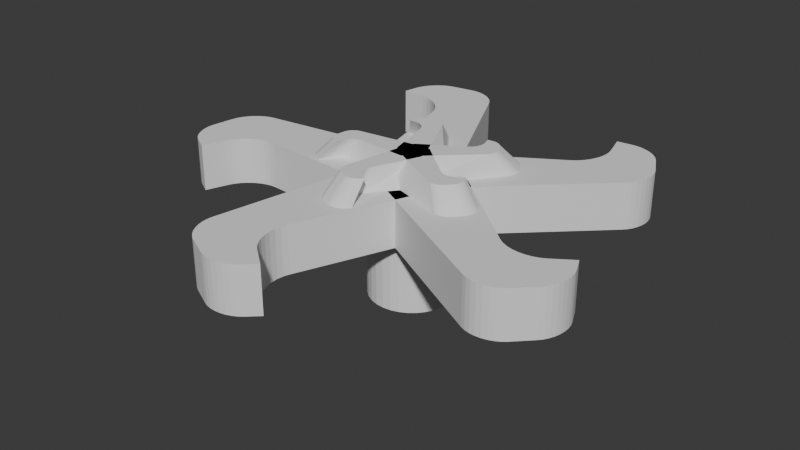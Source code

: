# Source: obstaculoRotativo5.blend  (saved by Blender 4.4.32; exported with 4.5.12 LTS)
import bpy
from mathutils import Matrix  # noqa: F401  (used for matrix-valued properties, if any)

bpy.ops.wm.read_factory_settings(use_empty=True)
scene = bpy.context.scene
scene.name = 'Scene'

# ---- collections
col_collection = bpy.data.collections.new('Collection'); scene.collection.children.link(col_collection)

# ---- world
world_world = bpy.data.worlds.new('World'); scene.world = world_world
world_world.use_nodes = True; world_world.node_tree.nodes.clear()
_N = world_world.node_tree.nodes; _L = world_world.node_tree.links
n0 = _N.new('ShaderNodeOutputWorld'); n0.name = 'World Output'; n0.location = (300, 300)
n1 = _N.new('ShaderNodeBackground'); n1.name = 'Background'; n1.location = (10, 300)
n1.inputs[0].default_value = (0.05088, 0.05088, 0.05088, 1.0)
_L.new(n1.outputs[0], n0.inputs[0])
n0.is_active_output = True
world_world.color = (0.05088, 0.05088, 0.05088)
world_world.sun_shadow_jitter_overblur = 0.0

# ---- meshes
me_cylinder_001 = bpy.data.meshes.new('Cylinder.001')
me_cylinder_001.from_pydata([(0.0, 1.0, -1.0), (0.0, 1.0, 1.0), (0.1951, 0.9808, -1.0), (0.1951, 0.9808, 1.0), (0.3827, 0.9239, -1.0), (0.3827, 0.9239, 1.0), (0.5556, 0.8315, -1.0), (0.5556, 0.8315, 1.0), (0.7071, 0.7071, -1.0), (0.7071, 0.7071, 1.0), (0.8315, 0.5556, -1.0), (0.8315, 0.5556, 1.0), (0.9239, 0.3827, -1.0), (0.9239, 0.3827, 1.0), (0.9808, 0.1951, -1.0), (0.9808, 0.1951, 1.0), (1.0, 0.0, -1.0), (1.0, 0.0, 1.0), (0.9808, -0.1951, -1.0), (0.9808, -0.1951, 1.0), (0.9239, -0.3827, -1.0), (0.9239, -0.3827, 1.0), (0.8315, -0.5556, -1.0), (0.8315, -0.5556, 1.0), (0.7071, -0.7071, -1.0), (0.7071, -0.7071, 1.0), (0.5556, -0.8315, -1.0), (0.5556, -0.8315, 1.0), (0.3827, -0.9239, -1.0), (0.3827, -0.9239, 1.0), (0.1951, -0.9808, -1.0), (0.1951, -0.9808, 1.0), (0.0, -1.0, -1.0), (0.0, -1.0, 1.0), (-0.1951, -0.9808, -1.0), (-0.1951, -0.9808, 1.0), (-0.3827, -0.9239, -1.0), (-0.3827, -0.9239, 1.0), (-0.5556, -0.8315, -1.0), (-0.5556, -0.8315, 1.0), (-0.7071, -0.7071, -1.0), (-0.7071, -0.7071, 1.0), (-0.8315, -0.5556, -1.0), (-0.8315, -0.5556, 1.0), (-0.9239, -0.3827, -1.0), (-0.9239, -0.3827, 1.0), (-0.9808, -0.1951, -1.0), (-0.9808, -0.1951, 1.0), (-1.0, 0.0, -1.0), (-1.0, 0.0, 1.0), (-0.9808, 0.1951, -1.0), (-0.9808, 0.1951, 1.0), (-0.9239, 0.3827, -1.0), (-0.9239, 0.3827, 1.0), (-0.8315, 0.5556, -1.0), (-0.8315, 0.5556, 1.0), (-0.7071, 0.7071, -1.0), (-0.7071, 0.7071, 1.0), (-0.5556, 0.8315, -1.0), (-0.5556, 0.8315, 1.0), (-0.3827, 0.9239, -1.0), (-0.3827, 0.9239, 1.0), (-0.1951, 0.9808, -1.0), (-0.1951, 0.9808, 1.0), (-1.001, -0.3254, 0.8013), (0.8167, 0.2654, 0.8013), (-3.223, 3.679, 0.8013), (-1.001, -0.3254, 1.898), (0.8167, 0.2654, 1.898), (-3.223, 3.679, 1.898), (-1.973, 4.766, 0.8013), (-1.123, 4.325, 0.8013), (-1.641, 4.325, 0.8013), (-1.853, 4.775, 0.8013), (-1.727, 4.763, 0.8013), (-1.601, 4.73, 0.8013), (-1.479, 4.678, 0.8013), (-1.367, 4.609, 0.8013), (-1.267, 4.525, 0.8013), (-1.185, 4.429, 0.8013), (-1.123, 4.325, 1.898), (-1.973, 4.766, 1.898), (-1.641, 4.325, 1.898), (-1.185, 4.429, 1.898), (-1.267, 4.525, 1.898), (-1.367, 4.609, 1.898), (-1.479, 4.678, 1.898), (-1.601, 4.73, 1.898), (-1.727, 4.763, 1.898), (-1.853, 4.775, 1.898), (-3.154, 4.031, 0.8013), (-2.491, 4.678, 0.8013), (-3.122, 4.141, 0.8013), (-3.07, 4.25, 0.8013), (-3.0, 4.354, 0.8013), (-2.915, 4.449, 0.8013), (-2.817, 4.532, 0.8013), (-2.711, 4.6, 0.8013), (-2.601, 4.649, 0.8013), (-2.491, 4.678, 1.898), (-3.154, 4.031, 1.898), (-2.601, 4.649, 1.898), (-2.711, 4.6, 1.898), (-2.817, 4.532, 1.898), (-2.915, 4.449, 1.898), (-3.0, 4.354, 1.898), (-3.07, 4.25, 1.898), (-3.122, 4.141, 1.898), (-1.809, 2.966, 0.8013), (-2.659, 3.658, 0.8013), (-1.676, 4.252, 0.8013), (-1.854, 3.096, 0.8013), (-1.924, 3.223, 0.8013), (-2.016, 3.341, 0.8013), (-2.126, 3.445, 0.8013), (-2.25, 3.532, 0.8013), (-2.384, 3.598, 0.8013), (-2.522, 3.641, 0.8013), (-2.659, 3.658, 1.898), (-1.809, 2.966, 1.898), (-1.676, 4.252, 1.898), (-2.522, 3.641, 1.898), (-2.384, 3.598, 1.898), (-2.25, 3.532, 1.898), (-2.126, 3.445, 1.898), (-2.016, 3.341, 1.898), (-1.924, 3.223, 1.898), (-1.854, 3.096, 1.898), (0.0, -1.053, 0.8013), (-2.98e-08, 0.8587, 0.8013), (-4.495, -1.928, 0.8013), (0.0, -1.053, 1.898), (-2.98e-08, 0.8587, 1.898), (-4.495, -1.928, 1.898), (-5.142, -0.4038, 0.8013), (-4.461, 0.2682, 0.8013), (-4.621, -0.224, 0.8013), (-5.114, -0.2865, 0.8013), (-5.064, -0.1707, 0.8013), (-4.994, -0.06089, 0.8013), (-4.906, 0.0388, 0.8013), (-4.806, 0.1245, 0.8013), (-4.695, 0.193, 0.8013), (-4.578, 0.2415, 0.8013), (-4.461, 0.2682, 1.898), (-5.142, -0.4038, 1.898), (-4.621, -0.224, 1.898), (-4.578, 0.2415, 1.898), (-4.695, 0.193, 1.898), (-4.806, 0.1245, 1.898), (-4.906, 0.0388, 1.898), (-4.994, -0.06089, 1.898), (-5.064, -0.1707, 1.898), (-5.114, -0.2865, 1.898), (-4.808, -1.754, 0.8013), (-5.218, -0.9231, 0.8013), (-4.903, -1.69, 0.8013), (-4.99, -1.607, 0.8013), (-5.068, -1.508, 0.8013), (-5.132, -1.397, 0.8013), (-5.181, -1.279, 0.8013), (-5.212, -1.157, 0.8013), (-5.225, -1.037, 0.8013), (-5.218, -0.9231, 1.898), (-4.808, -1.754, 1.898), (-5.225, -1.037, 1.898), (-5.212, -1.157, 1.898), (-5.181, -1.279, 1.898), (-5.132, -1.397, 1.898), (-5.068, -1.508, 1.898), (-4.99, -1.607, 1.898), (-4.903, -1.69, 1.898), (-3.38, -0.8041, 0.8013), (-4.301, -1.398, 0.8013), (-4.562, -0.2802, 0.8013), (-3.518, -0.8066, 0.8013), (-3.66, -0.8338, 0.8013), (-3.8, -0.8847, 0.8013), (-3.933, -0.9572, 0.8013), (-4.054, -1.049, 0.8013), (-4.158, -1.155, 0.8013), (-4.242, -1.273, 0.8013), (-4.301, -1.398, 1.898), (-3.38, -0.8041, 1.898), (-4.562, -0.2802, 1.898), (-4.242, -1.273, 1.898), (-4.158, -1.155, 1.898), (-4.054, -1.049, 1.898), (-3.933, -0.9572, 1.898), (-3.8, -0.8847, 1.898), (-3.66, -0.8338, 1.898), (-3.518, -0.8066, 1.898), (1.001, -0.3254, 0.8013), (-0.8167, 0.2654, 0.8013), (0.4448, -4.871, 0.8013), (1.001, -0.3254, 1.898), (-0.8167, 0.2654, 1.898), (0.4448, -4.871, 1.898), (-1.205, -5.015, 0.8013), (-1.634, -4.159, 0.8013), (-1.215, -4.464, 0.8013), (-1.308, -4.952, 0.8013), (-1.402, -4.869, 0.8013), (-1.485, -4.768, 0.8013), (-1.553, -4.654, 0.8013), (-1.603, -4.532, 0.8013), (-1.634, -4.405, 0.8013), (-1.644, -4.28, 0.8013), (-1.634, -4.159, 1.898), (-1.205, -5.015, 1.898), (-1.215, -4.464, 1.898), (-1.644, -4.28, 1.898), (-1.634, -4.405, 1.898), (-1.603, -4.532, 1.898), (-1.553, -4.654, 1.898), (-1.485, -4.768, 1.898), (-1.402, -4.869, 1.898), (-1.308, -4.952, 1.898), (0.1822, -5.115, 0.8013), (-0.7346, -5.248, 0.8013), (0.09206, -5.185, 0.8013), (-0.01402, -5.243, 0.8013), (-0.1319, -5.286, 0.8013), (-0.2572, -5.313, 0.8013), (-0.3849, -5.323, 0.8013), (-0.5102, -5.315, 0.8013), (-0.6283, -5.29, 0.8013), (-0.7346, -5.248, 1.898), (0.1822, -5.115, 1.898), (-0.6283, -5.29, 1.898), (-0.5102, -5.315, 1.898), (-0.3849, -5.323, 1.898), (-0.2572, -5.313, 1.898), (-0.1319, -5.286, 1.898), (-0.01402, -5.243, 1.898), (0.09206, -5.185, 1.898), (-0.2797, -3.463, 0.8013), (0.0007269, -4.522, 0.8013), (-1.143, -4.425, 0.8013), (-0.3199, -3.595, 0.8013), (-0.3379, -3.738, 0.8013), (-0.3329, -3.887, 0.8013), (-0.3051, -4.036, 0.8013), (-0.2555, -4.18, 0.8013), (-0.1861, -4.312, 0.8013), (-0.09963, -4.428, 0.8013), (0.0007269, -4.522, 1.898), (-0.2797, -3.463, 1.898), (-1.143, -4.425, 1.898), (-0.09963, -4.428, 1.898), (-0.1861, -4.312, 1.898), (-0.2555, -4.18, 1.898), (-0.3051, -4.036, 1.898), (-0.3329, -3.887, 1.898), (-0.3379, -3.738, 1.898), (-0.3199, -3.595, 1.898), (0.6189, 0.8519, 0.8013), (-0.5048, -0.6947, 0.8013), (4.77, -1.082, 0.8013), (0.6189, 0.8519, 1.898), (-0.5048, -0.6947, 1.898), (4.77, -1.082, 1.898), (4.397, -2.696, 0.8013), (3.451, -2.839, 0.8013), (3.87, -2.535, 0.8013), (4.306, -2.774, 0.8013), (4.197, -2.838, 0.8013), (4.076, -2.886, 0.8013), (3.947, -2.915, 0.8013), (3.815, -2.925, 0.8013), (3.685, -2.916, 0.8013), (3.562, -2.886, 0.8013), (3.451, -2.839, 1.898), (4.397, -2.696, 1.898), (3.87, -2.535, 1.898), (3.562, -2.886, 1.898), (3.685, -2.916, 1.898), (3.815, -2.925, 1.898), (3.947, -2.915, 1.898), (4.076, -2.886, 1.898), (4.197, -2.838, 1.898), (4.306, -2.774, 1.898), (4.921, -1.407, 0.8013), (4.764, -2.32, 0.8013), (4.96, -1.515, 0.8013), (4.982, -1.633, 0.8013), (4.986, -1.759, 0.8013), (4.973, -1.886, 0.8013), (4.943, -2.011, 0.8013), (4.897, -2.128, 0.8013), (4.837, -2.232, 0.8013), (4.764, -2.32, 1.898), (4.921, -1.407, 1.898), (4.837, -2.232, 1.898), (4.897, -2.128, 1.898), (4.943, -2.011, 1.898), (4.973, -1.886, 1.898), (4.986, -1.759, 1.898), (4.982, -1.633, 1.898), (4.96, -1.515, 1.898), (3.207, -1.336, 0.8013), (4.301, -1.397, 0.8013), (3.855, -2.455, 0.8013), (3.32, -1.415, 0.8013), (3.451, -1.477, 0.8013), (3.594, -1.518, 0.8013), (3.745, -1.537, 0.8013), (3.896, -1.535, 0.8013), (4.043, -1.509, 0.8013), (4.18, -1.463, 0.8013), (4.301, -1.397, 1.898), (3.207, -1.336, 1.898), (3.855, -2.455, 1.898), (4.18, -1.463, 1.898), (4.043, -1.509, 1.898), (3.896, -1.535, 1.898), (3.745, -1.537, 1.898), (3.594, -1.518, 1.898), (3.451, -1.477, 1.898), (3.32, -1.415, 1.898), (-0.6189, 0.8519, 0.8013), (0.5048, -0.6947, 0.8013), (2.503, 4.202, 0.8013), (-0.6189, 0.8519, 1.898), (0.5048, -0.6947, 1.898), (2.503, 4.202, 1.898), (3.923, 3.349, 0.8013), (3.766, 2.405, 0.8013), (3.607, 2.897, 0.8013), (3.969, 3.238, 0.8013), (3.996, 3.114, 0.8013), (4.004, 2.984, 0.8013), (3.992, 2.853, 0.8013), (3.961, 2.724, 0.8013), (3.912, 2.603, 0.8013), (3.846, 2.496, 0.8013), (3.766, 2.405, 1.898), (3.923, 3.349, 1.898), (3.607, 2.897, 1.898), (3.846, 2.496, 1.898), (3.912, 2.603, 1.898), (3.961, 2.724, 1.898), (3.992, 2.853, 1.898), (4.004, 2.984, 1.898), (3.996, 3.114, 1.898), (3.969, 3.238, 1.898), (2.859, 4.245, 0.8013), (3.679, 3.814, 0.8013), (2.973, 4.249, 0.8013), (3.093, 4.233, 0.8013), (3.214, 4.199, 0.8013), (3.331, 4.147, 0.8013), (3.44, 4.08, 0.8013), (3.537, 4.0, 0.8013), (3.617, 3.91, 0.8013), (3.679, 3.814, 1.898), (2.859, 4.245, 1.898), (3.617, 3.91, 1.898), (3.537, 4.0, 1.898), (3.44, 4.08, 1.898), (3.331, 4.147, 1.898), (3.214, 4.199, 1.898), (3.093, 4.233, 1.898), (2.973, 4.249, 1.898), (2.262, 2.637, 0.8013), (2.658, 3.659, 0.8013), (3.526, 2.908, 0.8013), (2.372, 2.72, 0.8013), (2.471, 2.826, 0.8013), (2.554, 2.949, 0.8013), (2.619, 3.086, 0.8013), (2.664, 3.231, 0.8013), (2.685, 3.379, 0.8013), (2.683, 3.523, 0.8013), (2.658, 3.659, 1.898), (2.262, 2.637, 1.898), (3.526, 2.908, 1.898), (2.683, 3.523, 1.898), (2.685, 3.379, 1.898), (2.664, 3.231, 1.898), (2.619, 3.086, 1.898), (2.554, 2.949, 1.898), (2.471, 2.826, 1.898), (2.372, 2.72, 1.898), (-0.8806, -0.2861, 1.898), (0.7181, 0.2333, 1.898), (-1.416, 1.616, 1.898), (-0.3507, -0.1139, 2.379), (0.286, 0.09293, 2.379), (-1.129, 1.289, 2.379), (-0.8667, 2.093, 1.898), (-0.4934, 1.9, 1.898), (-0.7208, 1.9, 1.898), (-0.8138, 2.097, 1.898), (-0.7587, 2.092, 1.898), (-0.7033, 2.078, 1.898), (-0.6498, 2.055, 1.898), (-0.6003, 2.024, 1.898), (-0.5566, 1.987, 1.898), (-0.5206, 1.945, 1.898), (-0.3934, 1.515, 2.379), (-0.6909, 1.669, 2.379), (-0.5746, 1.515, 2.379), (-0.415, 1.551, 2.379), (-0.4438, 1.584, 2.379), (-0.4786, 1.614, 2.379), (-0.518, 1.638, 2.379), (-0.5607, 1.657, 2.379), (-0.6048, 1.668, 2.379), (-0.6488, 1.672, 2.379), (-1.385, 1.771, 1.898), (-1.094, 2.055, 1.898), (-1.371, 1.819, 1.898), (-1.349, 1.867, 1.898), (-1.318, 1.912, 1.898), (-1.28, 1.954, 1.898), (-1.237, 1.991, 1.898), (-1.191, 2.02, 1.898), (-1.142, 2.042, 1.898), (-0.8722, 1.638, 2.379), (-1.105, 1.412, 2.379), (-0.9108, 1.628, 2.379), (-0.9494, 1.611, 2.379), (-0.9865, 1.587, 2.379), (-1.021, 1.558, 2.379), (-1.051, 1.525, 2.379), (-1.075, 1.488, 2.379), (-1.093, 1.45, 2.379), (-0.7947, 1.303, 1.898), (-1.168, 1.607, 1.898), (-0.7363, 1.868, 1.898), (-0.8145, 1.36, 1.898), (-0.8451, 1.416, 1.898), (-0.8854, 1.467, 1.898), (-0.9338, 1.513, 1.898), (-0.9884, 1.551, 1.898), (-1.047, 1.58, 1.898), (-1.108, 1.599, 1.898), (-0.9311, 1.281, 2.379), (-0.6335, 1.039, 2.379), (-0.587, 1.489, 2.379), (-0.8831, 1.275, 2.379), (-0.8348, 1.26, 2.379), (-0.788, 1.237, 2.379), (-0.7444, 1.206, 2.379), (-0.7059, 1.17, 2.379), (-0.6738, 1.129, 2.379), (-0.6493, 1.084, 2.379), (0.0, -0.9259, 1.898), (0.0, 0.7551, 1.898), (-1.975, -0.8471, 1.898), (-3.725e-08, -0.3687, 2.379), (-3.725e-08, 0.3007, 2.379), (-1.574, -0.6753, 2.379), (-2.259, -0.1774, 1.898), (-1.959, 0.1178, 1.898), (-2.03, -0.09838, 1.898), (-2.246, -0.1259, 1.898), (-2.224, -0.075, 1.898), (-2.193, -0.02675, 1.898), (-2.155, 0.01704, 1.898), (-2.111, 0.0547, 1.898), (-2.062, 0.08476, 1.898), (-2.011, 0.1061, 1.898), (-1.562, 0.09393, 2.379), (-1.801, -0.1414, 2.379), (-1.618, -0.07843, 2.379), (-1.603, 0.08456, 2.379), (-1.644, 0.06757, 2.379), (-1.683, 0.0436, 2.379), (-1.718, 0.01359, 2.379), (-1.749, -0.02132, 2.379), (-1.773, -0.05979, 2.379), (-1.791, -0.1003, 2.379), (-2.112, -0.7704, 1.898), (-2.292, -0.4055, 1.898), (-2.154, -0.7423, 1.898), (-2.192, -0.7058, 1.898), (-2.226, -0.6624, 1.898), (-2.254, -0.6137, 1.898), (-2.276, -0.5617, 1.898), (-2.29, -0.5083, 1.898), (-2.295, -0.4555, 1.898), (-1.827, -0.3233, 2.379), (-1.684, -0.6142, 2.379), (-1.83, -0.3632, 2.379), (-1.825, -0.4052, 2.379), (-1.814, -0.4478, 2.379), (-1.797, -0.4893, 2.379), (-1.775, -0.5281, 2.379), (-1.748, -0.5627, 2.379), (-1.717, -0.5918, 2.379), (-1.485, -0.3532, 1.898), (-1.889, -0.6142, 1.898), (-2.004, -0.1231, 1.898), (-1.545, -0.3543, 1.898), (-1.608, -0.3663, 1.898), (-1.669, -0.3886, 1.898), (-1.728, -0.4205, 1.898), (-1.781, -0.4606, 1.898), (-1.827, -0.5075, 1.898), (-1.863, -0.5594, 1.898), (-1.506, -0.4896, 2.379), (-1.184, -0.2816, 2.379), (-1.597, -0.09813, 2.379), (-1.485, -0.4459, 2.379), (-1.456, -0.4046, 2.379), (-1.42, -0.3672, 2.379), (-1.377, -0.3352, 2.379), (-1.331, -0.3098, 2.379), (-1.282, -0.292, 2.379), (-1.232, -0.2825, 2.379), (0.8806, -0.2861, 1.898), (-0.7181, 0.2333, 1.898), (0.1954, -2.14, 1.898), (0.3507, -0.1139, 2.379), (-0.286, 0.09293, 2.379), (0.1558, -1.706, 2.379), (-0.5293, -2.203, 1.898), (-0.7175, -1.827, 1.898), (-0.5336, -1.961, 1.898), (-0.5744, -2.175, 1.898), (-0.616, -2.139, 1.898), (-0.6524, -2.094, 1.898), (-0.6822, -2.044, 1.898), (-0.7043, -1.991, 1.898), (-0.7179, -1.935, 1.898), (-0.7223, -1.88, 1.898), (-0.572, -1.457, 2.379), (-0.422, -1.756, 2.379), (-0.4254, -1.563, 2.379), (-0.5759, -1.499, 2.379), (-0.5723, -1.543, 2.379), (-0.5615, -1.587, 2.379), (-0.5439, -1.63, 2.379), (-0.5201, -1.67, 2.379), (-0.4911, -1.705, 2.379), (-0.458, -1.734, 2.379), (0.08004, -2.247, 1.898), (-0.3227, -2.305, 1.898), (0.04044, -2.278, 1.898), (-0.00616, -2.303, 1.898), (-0.05796, -2.322, 1.898), (-0.113, -2.334, 1.898), (-0.1691, -2.338, 1.898), (-0.2241, -2.335, 1.898), (-0.276, -2.324, 1.898), (-0.2573, -1.838, 2.379), (0.06381, -1.791, 2.379), (-0.22, -1.852, 2.379), (-0.1787, -1.861, 2.379), (-0.1348, -1.864, 2.379), (-0.09006, -1.86, 2.379), (-0.04621, -1.851, 2.379), (-0.004911, -1.836, 2.379), (0.03224, -1.816, 2.379), (-0.1229, -1.521, 1.898), (0.0003192, -1.987, 1.898), (-0.5021, -1.944, 1.898), (-0.1405, -1.579, 1.898), (-0.1484, -1.642, 1.898), (-0.1462, -1.708, 1.898), (-0.134, -1.773, 1.898), (-0.1122, -1.836, 1.898), (-0.08177, -1.894, 1.898), (-0.04376, -1.945, 1.898), (0.0002545, -1.584, 2.379), (-0.09794, -1.213, 2.379), (-0.4003, -1.55, 2.379), (-0.03489, -1.55, 2.379), (-0.06519, -1.51, 2.379), (-0.08948, -1.464, 2.379), (-0.1068, -1.414, 2.379), (-0.1166, -1.361, 2.379), (-0.1183, -1.309, 2.379), (-0.112, -1.259, 2.379), (0.5442, 0.749, 1.898), (-0.4438, -0.6109, 1.898), (2.095, -0.4754, 1.898), (0.2167, 0.2983, 2.379), (-0.1768, -0.2433, 2.379), (1.671, -0.379, 2.379), (1.932, -1.184, 1.898), (1.516, -1.247, 1.898), (1.7, -1.113, 1.898), (1.891, -1.218, 1.898), (1.844, -1.247, 1.898), (1.79, -1.268, 1.898), (1.734, -1.281, 1.898), (1.676, -1.285, 1.898), (1.619, -1.281, 1.898), (1.565, -1.268, 1.898), (1.209, -0.9942, 2.379), (1.54, -0.9441, 2.379), (1.355, -0.8877, 2.379), (1.247, -1.011, 2.379), (1.29, -1.021, 2.379), (1.336, -1.024, 2.379), (1.382, -1.021, 2.379), (1.427, -1.011, 2.379), (1.47, -0.9939, 2.379), (1.508, -0.9714, 2.379), (2.162, -0.6182, 1.898), (2.093, -1.019, 1.898), (2.179, -0.6653, 1.898), (2.188, -0.7175, 1.898), (2.19, -0.7726, 1.898), (2.185, -0.8286, 1.898), (2.171, -0.8833, 1.898), (2.151, -0.9346, 1.898), (2.124, -0.9805, 1.898), (1.668, -0.8126, 2.379), (1.723, -0.4928, 2.379), (1.694, -0.7817, 2.379), (1.715, -0.7451, 2.379), (1.731, -0.7042, 2.379), (1.742, -0.6606, 2.379), (1.746, -0.6159, 2.379), (1.745, -0.572, 2.379), (1.737, -0.5304, 2.379), (1.409, -0.5869, 1.898), (1.889, -0.6136, 1.898), (1.693, -1.078, 1.898), (1.458, -0.6216, 1.898), (1.516, -0.6486, 1.898), (1.579, -0.6667, 1.898), (1.645, -0.6753, 1.898), (1.711, -0.6741, 1.898), (1.776, -0.663, 1.898), (1.836, -0.6426, 1.898), (1.506, -0.4892, 2.379), (1.123, -0.4679, 2.379), (1.35, -0.8596, 2.379), (1.464, -0.5123, 2.379), (1.416, -0.5286, 2.379), (1.364, -0.5374, 2.379), (1.311, -0.5384, 2.379), (1.259, -0.5315, 2.379), (1.208, -0.5171, 2.379), (1.163, -0.4956, 2.379), (-0.5442, 0.749, 1.898), (0.4438, -0.6109, 1.898), (1.1, 1.846, 1.898), (-0.2167, 0.2983, 2.379), (0.1768, -0.2433, 2.379), (0.8767, 1.472, 2.379), (1.723, 1.471, 1.898), (1.654, 1.056, 1.898), (1.584, 1.273, 1.898), (1.743, 1.422, 1.898), (1.755, 1.368, 1.898), (1.759, 1.311, 1.898), (1.754, 1.253, 1.898), (1.74, 1.196, 1.898), (1.718, 1.144, 1.898), (1.689, 1.096, 1.898), (1.319, 0.8422, 2.379), (1.374, 1.173, 2.379), (1.263, 1.015, 2.379), (1.347, 0.874, 2.379), (1.37, 0.9117, 2.379), (1.387, 0.9539, 2.379), (1.398, 0.9989, 2.379), (1.402, 1.045, 2.379), (1.399, 1.091, 2.379), (1.39, 1.134, 2.379), (1.256, 1.865, 1.898), (1.616, 1.675, 1.898), (1.306, 1.866, 1.898), (1.359, 1.859, 1.898), (1.412, 1.844, 1.898), (1.463, 1.822, 1.898), (1.511, 1.792, 1.898), (1.554, 1.757, 1.898), (1.589, 1.718, 1.898), (1.288, 1.336, 2.379), (1.001, 1.487, 2.379), (1.267, 1.369, 2.379), (1.239, 1.401, 2.379), (1.205, 1.429, 2.379), (1.166, 1.452, 2.379), (1.125, 1.47, 2.379), (1.083, 1.482, 2.379), (1.041, 1.488, 2.379), (0.9934, 1.158, 1.898), (1.167, 1.607, 1.898), (1.549, 1.277, 1.898), (1.042, 1.195, 1.898), (1.085, 1.241, 1.898), (1.122, 1.295, 1.898), (1.151, 1.356, 1.898), (1.17, 1.419, 1.898), (1.179, 1.484, 1.898), (1.179, 1.548, 1.898), (0.9307, 1.281, 2.379), (0.792, 0.9235, 2.379), (1.235, 1.018, 2.379), (0.9396, 1.234, 2.379), (0.9403, 1.183, 2.379), (0.9327, 1.132, 2.379), (0.9173, 1.081, 2.379), (0.8945, 1.033, 2.379), (0.8652, 0.9895, 2.379), (0.8306, 0.9526, 2.379)], [], [(0, 1, 3, 2), (2, 3, 5, 4), (4, 5, 7, 6), (6, 7, 9, 8), (8, 9, 11, 10), (10, 11, 13, 12), (12, 13, 15, 14), (14, 15, 17, 16), (16, 17, 19, 18), (18, 19, 21, 20), (20, 21, 23, 22), (22, 23, 25, 24), (24, 25, 27, 26), (26, 27, 29, 28), (28, 29, 31, 30), (30, 31, 33, 32), (32, 33, 35, 34), (34, 35, 37, 36), (36, 37, 39, 38), (38, 39, 41, 40), (40, 41, 43, 42), (42, 43, 45, 44), (44, 45, 47, 46), (46, 47, 49, 48), (48, 49, 51, 50), (50, 51, 53, 52), (52, 53, 55, 54), (54, 55, 57, 56), (56, 57, 59, 58), (58, 59, 61, 60), (3, 1, 63, 61, 59, 57, 55, 53, 51, 49, 47, 45, 43, 41, 39, 37, 35, 33, 31, 29, 27, 25, 23, 21, 19, 17, 15, 13, 11, 9, 7, 5), (60, 61, 63, 62), (62, 63, 1, 0), (0, 2, 4, 6, 8, 10, 12, 14, 16, 18, 20, 22, 24, 26, 28, 30, 32, 34, 36, 38, 40, 42, 44, 46, 48, 50, 52, 54, 56, 58, 60, 62), (67, 68, 80, 82, 120, 119), (118, 120, 82, 81, 99, 101, 102, 103, 104, 105, 106, 107, 100, 69), (65, 71, 80, 68), (110, 109, 66, 90, 92, 93, 94, 95, 96, 97, 98, 91, 70, 72), (64, 108, 110, 72, 71, 65), (70, 91, 99, 81), (64, 65, 68, 67), (70, 73, 72), (73, 74, 72), (74, 75, 72), (75, 76, 72), (76, 77, 72), (77, 78, 72), (78, 79, 72), (79, 71, 72), (80, 83, 82), (83, 84, 82), (84, 85, 82), (85, 86, 82), (86, 87, 82), (87, 88, 82), (88, 89, 82), (89, 81, 82), (80, 71, 79, 83), (83, 79, 78, 84), (84, 78, 77, 85), (85, 77, 76, 86), (86, 76, 75, 87), (87, 75, 74, 88), (88, 74, 73, 89), (89, 73, 70, 81), (90, 66, 69, 100), (90, 100, 107, 92), (92, 107, 106, 93), (93, 106, 105, 94), (94, 105, 104, 95), (95, 104, 103, 96), (96, 103, 102, 97), (97, 102, 101, 98), (98, 101, 99, 91), (66, 109, 118, 69), (108, 111, 110), (111, 112, 110), (112, 113, 110), (113, 114, 110), (114, 115, 110), (115, 116, 110), (116, 117, 110), (117, 109, 110), (118, 121, 120), (121, 122, 120), (122, 123, 120), (123, 124, 120), (124, 125, 120), (125, 126, 120), (126, 127, 120), (127, 119, 120), (118, 109, 117, 121), (121, 117, 116, 122), (122, 116, 115, 123), (123, 115, 114, 124), (124, 114, 113, 125), (125, 113, 112, 126), (126, 112, 111, 127), (127, 111, 108, 119), (108, 64, 67, 119), (131, 132, 144, 146, 184, 183), (182, 184, 146, 145, 163, 165, 166, 167, 168, 169, 170, 171, 164, 133), (129, 135, 144, 132), (174, 173, 130, 154, 156, 157, 158, 159, 160, 161, 162, 155, 134, 136), (128, 172, 174, 136, 135, 129), (134, 155, 163, 145), (128, 129, 132, 131), (134, 137, 136), (137, 138, 136), (138, 139, 136), (139, 140, 136), (140, 141, 136), (141, 142, 136), (142, 143, 136), (143, 135, 136), (144, 147, 146), (147, 148, 146), (148, 149, 146), (149, 150, 146), (150, 151, 146), (151, 152, 146), (152, 153, 146), (153, 145, 146), (144, 135, 143, 147), (147, 143, 142, 148), (148, 142, 141, 149), (149, 141, 140, 150), (150, 140, 139, 151), (151, 139, 138, 152), (152, 138, 137, 153), (153, 137, 134, 145), (154, 130, 133, 164), (154, 164, 171, 156), (156, 171, 170, 157), (157, 170, 169, 158), (158, 169, 168, 159), (159, 168, 167, 160), (160, 167, 166, 161), (161, 166, 165, 162), (162, 165, 163, 155), (130, 173, 182, 133), (172, 175, 174), (175, 176, 174), (176, 177, 174), (177, 178, 174), (178, 179, 174), (179, 180, 174), (180, 181, 174), (181, 173, 174), (182, 185, 184), (185, 186, 184), (186, 187, 184), (187, 188, 184), (188, 189, 184), (189, 190, 184), (190, 191, 184), (191, 183, 184), (182, 173, 181, 185), (185, 181, 180, 186), (186, 180, 179, 187), (187, 179, 178, 188), (188, 178, 177, 189), (189, 177, 176, 190), (190, 176, 175, 191), (191, 175, 172, 183), (172, 128, 131, 183), (195, 196, 208, 210, 248, 247), (246, 248, 210, 209, 227, 229, 230, 231, 232, 233, 234, 235, 228, 197), (193, 199, 208, 196), (238, 237, 194, 218, 220, 221, 222, 223, 224, 225, 226, 219, 198, 200), (192, 236, 238, 200, 199, 193), (198, 219, 227, 209), (192, 193, 196, 195), (198, 201, 200), (201, 202, 200), (202, 203, 200), (203, 204, 200), (204, 205, 200), (205, 206, 200), (206, 207, 200), (207, 199, 200), (208, 211, 210), (211, 212, 210), (212, 213, 210), (213, 214, 210), (214, 215, 210), (215, 216, 210), (216, 217, 210), (217, 209, 210), (208, 199, 207, 211), (211, 207, 206, 212), (212, 206, 205, 213), (213, 205, 204, 214), (214, 204, 203, 215), (215, 203, 202, 216), (216, 202, 201, 217), (217, 201, 198, 209), (218, 194, 197, 228), (218, 228, 235, 220), (220, 235, 234, 221), (221, 234, 233, 222), (222, 233, 232, 223), (223, 232, 231, 224), (224, 231, 230, 225), (225, 230, 229, 226), (226, 229, 227, 219), (194, 237, 246, 197), (236, 239, 238), (239, 240, 238), (240, 241, 238), (241, 242, 238), (242, 243, 238), (243, 244, 238), (244, 245, 238), (245, 237, 238), (246, 249, 248), (249, 250, 248), (250, 251, 248), (251, 252, 248), (252, 253, 248), (253, 254, 248), (254, 255, 248), (255, 247, 248), (246, 237, 245, 249), (249, 245, 244, 250), (250, 244, 243, 251), (251, 243, 242, 252), (252, 242, 241, 253), (253, 241, 240, 254), (254, 240, 239, 255), (255, 239, 236, 247), (236, 192, 195, 247), (259, 260, 272, 274, 312, 311), (310, 312, 274, 273, 291, 293, 294, 295, 296, 297, 298, 299, 292, 261), (257, 263, 272, 260), (302, 301, 258, 282, 284, 285, 286, 287, 288, 289, 290, 283, 262, 264), (256, 300, 302, 264, 263, 257), (262, 283, 291, 273), (256, 257, 260, 259), (262, 265, 264), (265, 266, 264), (266, 267, 264), (267, 268, 264), (268, 269, 264), (269, 270, 264), (270, 271, 264), (271, 263, 264), (272, 275, 274), (275, 276, 274), (276, 277, 274), (277, 278, 274), (278, 279, 274), (279, 280, 274), (280, 281, 274), (281, 273, 274), (272, 263, 271, 275), (275, 271, 270, 276), (276, 270, 269, 277), (277, 269, 268, 278), (278, 268, 267, 279), (279, 267, 266, 280), (280, 266, 265, 281), (281, 265, 262, 273), (282, 258, 261, 292), (282, 292, 299, 284), (284, 299, 298, 285), (285, 298, 297, 286), (286, 297, 296, 287), (287, 296, 295, 288), (288, 295, 294, 289), (289, 294, 293, 290), (290, 293, 291, 283), (258, 301, 310, 261), (300, 303, 302), (303, 304, 302), (304, 305, 302), (305, 306, 302), (306, 307, 302), (307, 308, 302), (308, 309, 302), (309, 301, 302), (310, 313, 312), (313, 314, 312), (314, 315, 312), (315, 316, 312), (316, 317, 312), (317, 318, 312), (318, 319, 312), (319, 311, 312), (310, 301, 309, 313), (313, 309, 308, 314), (314, 308, 307, 315), (315, 307, 306, 316), (316, 306, 305, 317), (317, 305, 304, 318), (318, 304, 303, 319), (319, 303, 300, 311), (300, 256, 259, 311), (323, 324, 336, 338, 376, 375), (374, 376, 338, 337, 355, 357, 358, 359, 360, 361, 362, 363, 356, 325), (321, 327, 336, 324), (366, 365, 322, 346, 348, 349, 350, 351, 352, 353, 354, 347, 326, 328), (320, 364, 366, 328, 327, 321), (326, 347, 355, 337), (320, 321, 324, 323), (326, 329, 328), (329, 330, 328), (330, 331, 328), (331, 332, 328), (332, 333, 328), (333, 334, 328), (334, 335, 328), (335, 327, 328), (336, 339, 338), (339, 340, 338), (340, 341, 338), (341, 342, 338), (342, 343, 338), (343, 344, 338), (344, 345, 338), (345, 337, 338), (336, 327, 335, 339), (339, 335, 334, 340), (340, 334, 333, 341), (341, 333, 332, 342), (342, 332, 331, 343), (343, 331, 330, 344), (344, 330, 329, 345), (345, 329, 326, 337), (346, 322, 325, 356), (346, 356, 363, 348), (348, 363, 362, 349), (349, 362, 361, 350), (350, 361, 360, 351), (351, 360, 359, 352), (352, 359, 358, 353), (353, 358, 357, 354), (354, 357, 355, 347), (322, 365, 374, 325), (364, 367, 366), (367, 368, 366), (368, 369, 366), (369, 370, 366), (370, 371, 366), (371, 372, 366), (372, 373, 366), (373, 365, 366), (374, 377, 376), (377, 378, 376), (378, 379, 376), (379, 380, 376), (380, 381, 376), (381, 382, 376), (382, 383, 376), (383, 375, 376), (374, 365, 373, 377), (377, 373, 372, 378), (378, 372, 371, 379), (379, 371, 370, 380), (380, 370, 369, 381), (381, 369, 368, 382), (382, 368, 367, 383), (383, 367, 364, 375), (364, 320, 323, 375), (387, 388, 400, 402, 440, 439), (438, 440, 402, 401, 419, 421, 422, 423, 424, 425, 426, 427, 420, 389), (385, 391, 400, 388), (430, 429, 386, 410, 412, 413, 414, 415, 416, 417, 418, 411, 390, 392), (384, 428, 430, 392, 391, 385), (390, 411, 419, 401), (384, 385, 388, 387), (390, 393, 392), (393, 394, 392), (394, 395, 392), (395, 396, 392), (396, 397, 392), (397, 398, 392), (398, 399, 392), (399, 391, 392), (400, 403, 402), (403, 404, 402), (404, 405, 402), (405, 406, 402), (406, 407, 402), (407, 408, 402), (408, 409, 402), (409, 401, 402), (400, 391, 399, 403), (403, 399, 398, 404), (404, 398, 397, 405), (405, 397, 396, 406), (406, 396, 395, 407), (407, 395, 394, 408), (408, 394, 393, 409), (409, 393, 390, 401), (410, 386, 389, 420), (410, 420, 427, 412), (412, 427, 426, 413), (413, 426, 425, 414), (414, 425, 424, 415), (415, 424, 423, 416), (416, 423, 422, 417), (417, 422, 421, 418), (418, 421, 419, 411), (386, 429, 438, 389), (428, 431, 430), (431, 432, 430), (432, 433, 430), (433, 434, 430), (434, 435, 430), (435, 436, 430), (436, 437, 430), (437, 429, 430), (438, 441, 440), (441, 442, 440), (442, 443, 440), (443, 444, 440), (444, 445, 440), (445, 446, 440), (446, 447, 440), (447, 439, 440), (438, 429, 437, 441), (441, 437, 436, 442), (442, 436, 435, 443), (443, 435, 434, 444), (444, 434, 433, 445), (445, 433, 432, 446), (446, 432, 431, 447), (447, 431, 428, 439), (428, 384, 387, 439), (451, 452, 464, 466, 504, 503), (502, 504, 466, 465, 483, 485, 486, 487, 488, 489, 490, 491, 484, 453), (449, 455, 464, 452), (494, 493, 450, 474, 476, 477, 478, 479, 480, 481, 482, 475, 454, 456), (448, 492, 494, 456, 455, 449), (454, 475, 483, 465), (448, 449, 452, 451), (454, 457, 456), (457, 458, 456), (458, 459, 456), (459, 460, 456), (460, 461, 456), (461, 462, 456), (462, 463, 456), (463, 455, 456), (464, 467, 466), (467, 468, 466), (468, 469, 466), (469, 470, 466), (470, 471, 466), (471, 472, 466), (472, 473, 466), (473, 465, 466), (464, 455, 463, 467), (467, 463, 462, 468), (468, 462, 461, 469), (469, 461, 460, 470), (470, 460, 459, 471), (471, 459, 458, 472), (472, 458, 457, 473), (473, 457, 454, 465), (474, 450, 453, 484), (474, 484, 491, 476), (476, 491, 490, 477), (477, 490, 489, 478), (478, 489, 488, 479), (479, 488, 487, 480), (480, 487, 486, 481), (481, 486, 485, 482), (482, 485, 483, 475), (450, 493, 502, 453), (492, 495, 494), (495, 496, 494), (496, 497, 494), (497, 498, 494), (498, 499, 494), (499, 500, 494), (500, 501, 494), (501, 493, 494), (502, 505, 504), (505, 506, 504), (506, 507, 504), (507, 508, 504), (508, 509, 504), (509, 510, 504), (510, 511, 504), (511, 503, 504), (502, 493, 501, 505), (505, 501, 500, 506), (506, 500, 499, 507), (507, 499, 498, 508), (508, 498, 497, 509), (509, 497, 496, 510), (510, 496, 495, 511), (511, 495, 492, 503), (492, 448, 451, 503), (515, 516, 528, 530, 568, 567), (566, 568, 530, 529, 547, 549, 550, 551, 552, 553, 554, 555, 548, 517), (513, 519, 528, 516), (558, 557, 514, 538, 540, 541, 542, 543, 544, 545, 546, 539, 518, 520), (512, 556, 558, 520, 519, 513), (518, 539, 547, 529), (512, 513, 516, 515), (518, 521, 520), (521, 522, 520), (522, 523, 520), (523, 524, 520), (524, 525, 520), (525, 526, 520), (526, 527, 520), (527, 519, 520), (528, 531, 530), (531, 532, 530), (532, 533, 530), (533, 534, 530), (534, 535, 530), (535, 536, 530), (536, 537, 530), (537, 529, 530), (528, 519, 527, 531), (531, 527, 526, 532), (532, 526, 525, 533), (533, 525, 524, 534), (534, 524, 523, 535), (535, 523, 522, 536), (536, 522, 521, 537), (537, 521, 518, 529), (538, 514, 517, 548), (538, 548, 555, 540), (540, 555, 554, 541), (541, 554, 553, 542), (542, 553, 552, 543), (543, 552, 551, 544), (544, 551, 550, 545), (545, 550, 549, 546), (546, 549, 547, 539), (514, 557, 566, 517), (556, 559, 558), (559, 560, 558), (560, 561, 558), (561, 562, 558), (562, 563, 558), (563, 564, 558), (564, 565, 558), (565, 557, 558), (566, 569, 568), (569, 570, 568), (570, 571, 568), (571, 572, 568), (572, 573, 568), (573, 574, 568), (574, 575, 568), (575, 567, 568), (566, 557, 565, 569), (569, 565, 564, 570), (570, 564, 563, 571), (571, 563, 562, 572), (572, 562, 561, 573), (573, 561, 560, 574), (574, 560, 559, 575), (575, 559, 556, 567), (556, 512, 515, 567), (579, 580, 592, 594, 632, 631), (630, 632, 594, 593, 611, 613, 614, 615, 616, 617, 618, 619, 612, 581), (577, 583, 592, 580), (622, 621, 578, 602, 604, 605, 606, 607, 608, 609, 610, 603, 582, 584), (576, 620, 622, 584, 583, 577), (582, 603, 611, 593), (576, 577, 580, 579), (582, 585, 584), (585, 586, 584), (586, 587, 584), (587, 588, 584), (588, 589, 584), (589, 590, 584), (590, 591, 584), (591, 583, 584), (592, 595, 594), (595, 596, 594), (596, 597, 594), (597, 598, 594), (598, 599, 594), (599, 600, 594), (600, 601, 594), (601, 593, 594), (592, 583, 591, 595), (595, 591, 590, 596), (596, 590, 589, 597), (597, 589, 588, 598), (598, 588, 587, 599), (599, 587, 586, 600), (600, 586, 585, 601), (601, 585, 582, 593), (602, 578, 581, 612), (602, 612, 619, 604), (604, 619, 618, 605), (605, 618, 617, 606), (606, 617, 616, 607), (607, 616, 615, 608), (608, 615, 614, 609), (609, 614, 613, 610), (610, 613, 611, 603), (578, 621, 630, 581), (620, 623, 622), (623, 624, 622), (624, 625, 622), (625, 626, 622), (626, 627, 622), (627, 628, 622), (628, 629, 622), (629, 621, 622), (630, 633, 632), (633, 634, 632), (634, 635, 632), (635, 636, 632), (636, 637, 632), (637, 638, 632), (638, 639, 632), (639, 631, 632), (630, 621, 629, 633), (633, 629, 628, 634), (634, 628, 627, 635), (635, 627, 626, 636), (636, 626, 625, 637), (637, 625, 624, 638), (638, 624, 623, 639), (639, 623, 620, 631), (620, 576, 579, 631), (643, 644, 656, 658, 696, 695), (694, 696, 658, 657, 675, 677, 678, 679, 680, 681, 682, 683, 676, 645), (641, 647, 656, 644), (686, 685, 642, 666, 668, 669, 670, 671, 672, 673, 674, 667, 646, 648), (640, 684, 686, 648, 647, 641), (646, 667, 675, 657), (640, 641, 644, 643), (646, 649, 648), (649, 650, 648), (650, 651, 648), (651, 652, 648), (652, 653, 648), (653, 654, 648), (654, 655, 648), (655, 647, 648), (656, 659, 658), (659, 660, 658), (660, 661, 658), (661, 662, 658), (662, 663, 658), (663, 664, 658), (664, 665, 658), (665, 657, 658), (656, 647, 655, 659), (659, 655, 654, 660), (660, 654, 653, 661), (661, 653, 652, 662), (662, 652, 651, 663), (663, 651, 650, 664), (664, 650, 649, 665), (665, 649, 646, 657), (666, 642, 645, 676), (666, 676, 683, 668), (668, 683, 682, 669), (669, 682, 681, 670), (670, 681, 680, 671), (671, 680, 679, 672), (672, 679, 678, 673), (673, 678, 677, 674), (674, 677, 675, 667), (642, 685, 694, 645), (684, 687, 686), (687, 688, 686), (688, 689, 686), (689, 690, 686), (690, 691, 686), (691, 692, 686), (692, 693, 686), (693, 685, 686), (694, 697, 696), (697, 698, 696), (698, 699, 696), (699, 700, 696), (700, 701, 696), (701, 702, 696), (702, 703, 696), (703, 695, 696), (694, 685, 693, 697), (697, 693, 692, 698), (698, 692, 691, 699), (699, 691, 690, 700), (700, 690, 689, 701), (701, 689, 688, 702), (702, 688, 687, 703), (703, 687, 684, 695), (684, 640, 643, 695)])
_uv = me_cylinder_001.uv_layers.new(name='UVMap')
_uv.uv.foreach_set('vector', [1.0, 0.5, 1.0, 1.0, 0.9688, 1.0, 0.9688, 0.5, 0.9688, 0.5, 0.9688, 1.0, 0.9375, 1.0, 0.9375, 0.5, 0.9375, 0.5, 0.9375, 1.0, 0.9062, 1.0, 0.9062, 0.5, 0.9062, 0.5, 0.9062, 1.0, 0.875, 1.0, 0.875, 0.5, 0.875, 0.5, 0.875, 1.0, 0.8438, 1.0, 0.8438, 0.5, 0.8438, 0.5, 0.8438, 1.0, 0.8125, 1.0, 0.8125, 0.5, 0.8125, 0.5, 0.8125, 1.0, 0.7812, 1.0, 0.7812, 0.5, 0.7812, 0.5, 0.7812, 1.0, 0.75, 1.0, 0.75, 0.5, 0.75, 0.5, 0.75, 1.0, 0.7188, 1.0, 0.7188, 0.5, 0.7188, 0.5, 0.7188, 1.0, 0.6875, 1.0, 0.6875, 0.5, 0.6875, 0.5, 0.6875, 1.0, 0.6562, 1.0, 0.6562, 0.5, 0.6562, 0.5, 0.6562, 1.0, 0.625, 1.0, 0.625, 0.5, 0.625, 0.5, 0.625, 1.0, 0.5938, 1.0, 0.5938, 0.5, 0.5938, 0.5, 0.5938, 1.0, 0.5625, 1.0, 0.5625, 0.5, 0.5625, 0.5, 0.5625, 1.0, 0.5312, 1.0, 0.5312, 0.5, 0.5312, 0.5, 0.5312, 1.0, 0.5, 1.0, 0.5, 0.5, 0.5, 0.5, 0.5, 1.0, 0.4688, 1.0, 0.4688, 0.5, 0.4688, 0.5, 0.4688, 1.0, 0.4375, 1.0, 0.4375, 0.5, 0.4375, 0.5, 0.4375, 1.0, 0.4062, 1.0, 0.4062, 0.5, 0.4062, 0.5, 0.4062, 1.0, 0.375, 1.0, 0.375, 0.5, 0.375, 0.5, 0.375, 1.0, 0.3438, 1.0, 0.3438, 0.5, 0.3438, 0.5, 0.3438, 1.0, 0.3125, 1.0, 0.3125, 0.5, 0.3125, 0.5, 0.3125, 1.0, 0.2812, 1.0, 0.2812, 0.5, 0.2812, 0.5, 0.2812, 1.0, 0.25, 1.0, 0.25, 0.5, 0.25, 0.5, 0.25, 1.0, 0.2188, 1.0, 0.2188, 0.5, 0.2188, 0.5, 0.2188, 1.0, 0.1875, 1.0, 0.1875, 0.5, 0.1875, 0.5, 0.1875, 1.0, 0.1562, 1.0, 0.1562, 0.5, 0.1562, 0.5, 0.1562, 1.0, 0.125, 1.0, 0.125, 0.5, 0.125, 0.5, 0.125, 1.0, 0.09375, 1.0, 0.09375, 0.5, 0.09375, 0.5, 0.09375, 1.0, 0.0625, 1.0, 0.0625, 0.5, 0.2968, 0.4854, 0.25, 0.49, 0.2032, 0.4854, 0.1582, 0.4717, 0.1167, 0.4496, 0.08029, 0.4197, 0.05045, 0.3833, 0.02827, 0.3418, 0.01461, 0.2968, 0.01, 0.25, 0.01461, 0.2032, 0.02827, 0.1582, 0.05045, 0.1167, 0.08029, 0.08029, 0.1167, 0.05045, 0.1582, 0.02827, 0.2032, 0.01461, 0.25, 0.01, 0.2968, 0.01461, 0.3418, 0.02827, 0.3833, 0.05045, 0.4197, 0.08029, 0.4496, 0.1167, 0.4717, 0.1582, 0.4854, 0.2032, 0.49, 0.25, 0.4854, 0.2968, 0.4717, 0.3418, 0.4496, 0.3833, 0.4197, 0.4197, 0.3833, 0.4496, 0.3418, 0.4717, 0.0625, 0.5, 0.0625, 1.0, 0.03125, 1.0, 0.03125, 0.5, 0.03125, 0.5, 0.03125, 1.0, 0.0, 1.0, 0.0, 0.5, 0.75, 0.49, 0.7968, 0.4854, 0.8418, 0.4717, 0.8833, 0.4496, 0.9197, 0.4197, 0.9496, 0.3833, 0.9717, 0.3418, 0.9854, 0.2968, 0.99, 0.25, 0.9854, 0.2032, 0.9717, 0.1582, 0.9496, 0.1167, 0.9197, 0.08029, 0.8833, 0.05045, 0.8418, 0.02827, 0.7968, 0.01461, 0.75, 0.01, 0.7032, 0.01461, 0.6582, 0.02827, 0.6167, 0.05045, 0.5803, 0.08029, 0.5504, 0.1167, 0.5283, 0.1582, 0.5146, 0.2032, 0.51, 0.25, 0.5146, 0.2968, 0.5283, 0.3418, 0.5504, 0.3833, 0.5803, 0.4197, 0.6167, 0.4496, 0.6582, 0.4717, 0.7032, 0.4854, 0.0, 0.0, 0.0, 0.0, 0.0, 0.0, 0.0, 0.0, 0.0, 0.0, 0.0, 0.0, 0.0, 0.0, 0.0, 0.0, 0.0, 0.0, 0.0, 0.0, 0.0, 0.0, 0.0, 0.0, 0.0, 0.0, 0.0, 0.0, 0.0, 0.0, 0.0, 0.0, 0.0, 0.0, 0.0, 0.0, 0.0, 0.0, 0.0, 0.0, 0.0, 0.0, 0.0, 0.0, 0.0, 0.0, 0.0, 0.0, 0.0, 0.0, 0.0, 0.0, 0.0, 0.0, 0.0, 0.0, 0.0, 0.0, 0.0, 0.0, 0.0, 0.0, 0.0, 0.0, 0.0, 0.0, 0.0, 0.0, 0.0, 0.0, 0.0, 0.0, 0.0, 0.0, 0.0, 0.0, 0.0, 0.0, 0.0, 0.0, 0.0, 0.0, 0.0, 0.0, 0.0, 0.0, 0.0, 0.0, 0.0, 0.0, 0.0, 0.0, 0.0, 0.0, 0.0, 0.0, 0.0, 0.0, 0.0, 0.0, 0.0, 0.0, 0.0, 0.0, 0.0, 0.0, 0.0, 0.0, 0.0, 0.0, 0.0, 0.0, 0.0, 0.0, 0.0, 0.0, 0.0, 0.0, 0.0, 0.0, 0.0, 0.0, 0.0, 0.0, 0.0, 0.0, 0.0, 0.0, 0.0, 0.0, 0.0, 0.0, 0.0, 0.0, 0.0, 0.0, 0.0, 0.0, 0.0, 0.0, 0.0, 0.0, 0.0, 0.0, 0.0, 0.0, 0.0, 0.0, 0.0, 0.0, 0.0, 0.0, 0.0, 0.0, 0.0, 0.0, 0.0, 0.0, 0.0, 0.0, 0.0, 0.0, 0.0, 0.0, 0.0, 0.0, 0.0, 0.0, 0.0, 0.0, 0.0, 0.0, 0.0, 0.0, 0.0, 0.0, 0.0, 0.0, 0.0, 0.0, 0.0, 0.0, 0.0, 0.0, 0.0, 0.0, 0.0, 0.0, 0.0, 0.0, 0.0, 0.0, 0.0, 0.0, 0.0, 0.0, 0.0, 0.0, 0.0, 0.0, 0.0, 0.0, 0.0, 0.0, 0.0, 0.0, 0.0, 0.0, 0.0, 0.0, 0.0, 0.0, 0.0, 0.0, 0.0, 0.0, 0.0, 0.0, 0.0, 0.0, 0.0, 0.0, 0.0, 0.0, 0.0, 0.0, 0.0, 0.0, 0.0, 0.0, 0.0, 0.0, 0.0, 0.0, 0.0, 0.0, 0.0, 0.0, 0.0, 0.0, 0.0, 0.0, 0.0, 0.0, 0.0, 0.0, 0.0, 0.0, 0.0, 0.0, 0.0, 0.0, 0.0, 0.0, 0.0, 0.0, 0.0, 0.0, 0.0, 0.0, 0.0, 0.0, 0.0, 0.0, 0.0, 0.0, 0.0, 0.0, 0.0, 0.0, 0.0, 0.0, 0.0, 0.0, 0.0, 0.0, 0.0, 0.0, 0.0, 0.0, 0.0, 0.0, 0.0, 0.0, 0.0, 0.0, 0.0, 0.0, 0.0, 0.0, 0.0, 0.0, 0.0, 0.0, 0.0, 0.0, 0.0, 0.0, 0.0, 0.0, 0.0, 0.0, 0.0, 0.0, 0.0, 0.0, 0.0, 0.0, 0.0, 0.0, 0.0, 0.0, 0.0, 0.0, 0.0, 0.0, 0.0, 0.0, 0.0, 0.0, 0.0, 0.0, 0.0, 0.0, 0.0, 0.0, 0.0, 0.0, 0.0, 0.0, 0.0, 0.0, 0.0, 0.0, 0.0, 0.0, 0.0, 0.0, 0.0, 0.0, 0.0, 0.0, 0.0, 0.0, 0.0, 0.0, 0.0, 0.0, 0.0, 0.0, 0.0, 0.0, 0.0, 0.0, 0.0, 0.0, 0.0, 0.0, 0.0, 0.0, 0.0, 0.0, 0.0, 0.0, 0.0, 0.0, 0.0, 0.0, 0.0, 0.0, 0.0, 0.0, 0.0, 0.0, 0.0, 0.0, 0.0, 0.0, 0.0, 0.0, 0.0, 0.0, 0.0, 0.0, 0.0, 0.0, 0.0, 0.0, 0.0, 0.0, 0.0, 0.0, 0.0, 0.0, 0.0, 0.0, 0.0, 0.0, 0.0, 0.0, 0.0, 0.0, 0.0, 0.0, 0.0, 0.0, 0.0, 0.0, 0.0, 0.0, 0.0, 0.0, 0.0, 0.0, 0.0, 0.0, 0.0, 0.0, 0.0, 0.0, 0.0, 0.0, 0.0, 0.0, 0.0, 0.0, 0.0, 0.0, 0.0, 0.0, 0.0, 0.0, 0.0, 0.0, 0.0, 0.0, 0.0, 0.0, 0.0, 0.0, 0.0, 0.0, 0.0, 0.0, 0.0, 0.0, 0.0, 0.0, 0.0, 0.0, 0.0, 0.0, 0.0, 0.0, 0.0, 0.0, 0.0, 0.0, 0.0, 0.0, 0.0, 0.0, 0.0, 0.0, 0.0, 0.0, 0.0, 0.0, 0.0, 0.0, 0.0, 0.0, 0.0, 0.0, 0.0, 0.0, 0.0, 0.0, 0.0, 0.0, 0.0, 0.0, 0.0, 0.0, 0.0, 0.0, 0.0, 0.0, 0.0, 0.0, 0.0, 0.0, 0.0, 0.0, 0.0, 0.0, 0.0, 0.0, 0.0, 0.0, 0.0, 0.0, 0.0, 0.0, 0.0, 0.0, 0.0, 0.0, 0.0, 0.0, 0.0, 0.0, 0.0, 0.0, 0.0, 0.0, 0.0, 0.0, 0.0, 0.0, 0.0, 0.0, 0.0, 0.0, 0.0, 0.0, 0.0, 0.0, 0.0, 0.0, 0.0, 0.0, 0.0, 0.0, 0.0, 0.0, 0.0, 0.0, 0.0, 0.0, 0.0, 0.0, 0.0, 0.0, 0.0, 0.0, 0.0, 0.0, 0.0, 0.0, 0.0, 0.0, 0.0, 0.0, 0.0, 0.0, 0.0, 0.0, 0.0, 0.0, 0.0, 0.0, 0.0, 0.0, 0.0, 0.0, 0.0, 0.0, 0.0, 0.0, 0.0, 0.0, 0.0, 0.0, 0.0, 0.0, 0.0, 0.0, 0.0, 0.0, 0.0, 0.0, 0.0, 0.0, 0.0, 0.0, 0.0, 0.0, 0.0, 0.0, 0.0, 0.0, 0.0, 0.0, 0.0, 0.0, 0.0, 0.0, 0.0, 0.0, 0.0, 0.0, 0.0, 0.0, 0.0, 0.0, 0.0, 0.0, 0.0, 0.0, 0.0, 0.0, 0.0, 0.0, 0.0, 0.0, 0.0, 0.0, 0.0, 0.0, 0.0, 0.0, 0.0, 0.0, 0.0, 0.0, 0.0, 0.0, 0.0, 0.0, 0.0, 0.0, 0.0, 0.0, 0.0, 0.0, 0.0, 0.0, 0.0, 0.0, 0.0, 0.0, 0.0, 0.0, 0.0, 0.0, 0.0, 0.0, 0.0, 0.0, 0.0, 0.0, 0.0, 0.0, 0.0, 0.0, 0.0, 0.0, 0.0, 0.0, 0.0, 0.0, 0.0, 0.0, 0.0, 0.0, 0.0, 0.0, 0.0, 0.0, 0.0, 0.0, 0.0, 0.0, 0.0, 0.0, 0.0, 0.0, 0.0, 0.0, 0.0, 0.0, 0.0, 0.0, 0.0, 0.0, 0.0, 0.0, 0.0, 0.0, 0.0, 0.0, 0.0, 0.0, 0.0, 0.0, 0.0, 0.0, 0.0, 0.0, 0.0, 0.0, 0.0, 0.0, 0.0, 0.0, 0.0, 0.0, 0.0, 0.0, 0.0, 0.0, 0.0, 0.0, 0.0, 0.0, 0.0, 0.0, 0.0, 0.0, 0.0, 0.0, 0.0, 0.0, 0.0, 0.0, 0.0, 0.0, 0.0, 0.0, 0.0, 0.0, 0.0, 0.0, 0.0, 0.0, 0.0, 0.0, 0.0, 0.0, 0.0, 0.0, 0.0, 0.0, 0.0, 0.0, 0.0, 0.0, 0.0, 0.0, 0.0, 0.0, 0.0, 0.0, 0.0, 0.0, 0.0, 0.0, 0.0, 0.0, 0.0, 0.0, 0.0, 0.0, 0.0, 0.0, 0.0, 0.0, 0.0, 0.0, 0.0, 0.0, 0.0, 0.0, 0.0, 0.0, 0.0, 0.0, 0.0, 0.0, 0.0, 0.0, 0.0, 0.0, 0.0, 0.0, 0.0, 0.0, 0.0, 0.0, 0.0, 0.0, 0.0, 0.0, 0.0, 0.0, 0.0, 0.0, 0.0, 0.0, 0.0, 0.0, 0.0, 0.0, 0.0, 0.0, 0.0, 0.0, 0.0, 0.0, 0.0, 0.0, 0.0, 0.0, 0.0, 0.0, 0.0, 0.0, 0.0, 0.0, 0.0, 0.0, 0.0, 0.0, 0.0, 0.0, 0.0, 0.0, 0.0, 0.0, 0.0, 0.0, 0.0, 0.0, 0.0, 0.0, 0.0, 0.0, 0.0, 0.0, 0.0, 0.0, 0.0, 0.0, 0.0, 0.0, 0.0, 0.0, 0.0, 0.0, 0.0, 0.0, 0.0, 0.0, 0.0, 0.0, 0.0, 0.0, 0.0, 0.0, 0.0, 0.0, 0.0, 0.0, 0.0, 0.0, 0.0, 0.0, 0.0, 0.0, 0.0, 0.0, 0.0, 0.0, 0.0, 0.0, 0.0, 0.0, 0.0, 0.0, 0.0, 0.0, 0.0, 0.0, 0.0, 0.0, 0.0, 0.0, 0.0, 0.0, 0.0, 0.0, 0.0, 0.0, 0.0, 0.0, 0.0, 0.0, 0.0, 0.0, 0.0, 0.0, 0.0, 0.0, 0.0, 0.0, 0.0, 0.0, 0.0, 0.0, 0.0, 0.0, 0.0, 0.0, 0.0, 0.0, 0.0, 0.0, 0.0, 0.0, 0.0, 0.0, 0.0, 0.0, 0.0, 0.0, 0.0, 0.0, 0.0, 0.0, 0.0, 0.0, 0.0, 0.0, 0.0, 0.0, 0.0, 0.0, 0.0, 0.0, 0.0, 0.0, 0.0, 0.0, 0.0, 0.0, 0.0, 0.0, 0.0, 0.0, 0.0, 0.0, 0.0, 0.0, 0.0, 0.0, 0.0, 0.0, 0.0, 0.0, 0.0, 0.0, 0.0, 0.0, 0.0, 0.0, 0.0, 0.0, 0.0, 0.0, 0.0, 0.0, 0.0, 0.0, 0.0, 0.0, 0.0, 0.0, 0.0, 0.0, 0.0, 0.0, 0.0, 0.0, 0.0, 0.0, 0.0, 0.0, 0.0, 0.0, 0.0, 0.0, 0.0, 0.0, 0.0, 0.0, 0.0, 0.0, 0.0, 0.0, 0.0, 0.0, 0.0, 0.0, 0.0, 0.0, 0.0, 0.0, 0.0, 0.0, 0.0, 0.0, 0.0, 0.0, 0.0, 0.0, 0.0, 0.0, 0.0, 0.0, 0.0, 0.0, 0.0, 0.0, 0.0, 0.0, 0.0, 0.0, 0.0, 0.0, 0.0, 0.0, 0.0, 0.0, 0.0, 0.0, 0.0, 0.0, 0.0, 0.0, 0.0, 0.0, 0.0, 0.0, 0.0, 0.0, 0.0, 0.0, 0.0, 0.0, 0.0, 0.0, 0.0, 0.0, 0.0, 0.0, 0.0, 0.0, 0.0, 0.0, 0.0, 0.0, 0.0, 0.0, 0.0, 0.0, 0.0, 0.0, 0.0, 0.0, 0.0, 0.0, 0.0, 0.0, 0.0, 0.0, 0.0, 0.0, 0.0, 0.0, 0.0, 0.0, 0.0, 0.0, 0.0, 0.0, 0.0, 0.0, 0.0, 0.0, 0.0, 0.0, 0.0, 0.0, 0.0, 0.0, 0.0, 0.0, 0.0, 0.0, 0.0, 0.0, 0.0, 0.0, 0.0, 0.0, 0.0, 0.0, 0.0, 0.0, 0.0, 0.0, 0.0, 0.0, 0.0, 0.0, 0.0, 0.0, 0.0, 0.0, 0.0, 0.0, 0.0, 0.0, 0.0, 0.0, 0.0, 0.0, 0.0, 0.0, 0.0, 0.0, 0.0, 0.0, 0.0, 0.0, 0.0, 0.0, 0.0, 0.0, 0.0, 0.0, 0.0, 0.0, 0.0, 0.0, 0.0, 0.0, 0.0, 0.0, 0.0, 0.0, 0.0, 0.0, 0.0, 0.0, 0.0, 0.0, 0.0, 0.0, 0.0, 0.0, 0.0, 0.0, 0.0, 0.0, 0.0, 0.0, 0.0, 0.0, 0.0, 0.0, 0.0, 0.0, 0.0, 0.0, 0.0, 0.0, 0.0, 0.0, 0.0, 0.0, 0.0, 0.0, 0.0, 0.0, 0.0, 0.0, 0.0, 0.0, 0.0, 0.0, 0.0, 0.0, 0.0, 0.0, 0.0, 0.0, 0.0, 0.0, 0.0, 0.0, 0.0, 0.0, 0.0, 0.0, 0.0, 0.0, 0.0, 0.0, 0.0, 0.0, 0.0, 0.0, 0.0, 0.0, 0.0, 0.0, 0.0, 0.0, 0.0, 0.0, 0.0, 0.0, 0.0, 0.0, 0.0, 0.0, 0.0, 0.0, 0.0, 0.0, 0.0, 0.0, 0.0, 0.0, 0.0, 0.0, 0.0, 0.0, 0.0, 0.0, 0.0, 0.0, 0.0, 0.0, 0.0, 0.0, 0.0, 0.0, 0.0, 0.0, 0.0, 0.0, 0.0, 0.0, 0.0, 0.0, 0.0, 0.0, 0.0, 0.0, 0.0, 0.0, 0.0, 0.0, 0.0, 0.0, 0.0, 0.0, 0.0, 0.0, 0.0, 0.0, 0.0, 0.0, 0.0, 0.0, 0.0, 0.0, 0.0, 0.0, 0.0, 0.0, 0.0, 0.0, 0.0, 0.0, 0.0, 0.0, 0.0, 0.0, 0.0, 0.0, 0.0, 0.0, 0.0, 0.0, 0.0, 0.0, 0.0, 0.0, 0.0, 0.0, 0.0, 0.0, 0.0, 0.0, 0.0, 0.0, 0.0, 0.0, 0.0, 0.0, 0.0, 0.0, 0.0, 0.0, 0.0, 0.0, 0.0, 0.0, 0.0, 0.0, 0.0, 0.0, 0.0, 0.0, 0.0, 0.0, 0.0, 0.0, 0.0, 0.0, 0.0, 0.0, 0.0, 0.0, 0.0, 0.0, 0.0, 0.0, 0.0, 0.0, 0.0, 0.0, 0.0, 0.0, 0.0, 0.0, 0.0, 0.0, 0.0, 0.0, 0.0, 0.0, 0.0, 0.0, 0.0, 0.0, 0.0, 0.0, 0.0, 0.0, 0.0, 0.0, 0.0, 0.0, 0.0, 0.0, 0.0, 0.0, 0.0, 0.0, 0.0, 0.0, 0.0, 0.0, 0.0, 0.0, 0.0, 0.0, 0.0, 0.0, 0.0, 0.0, 0.0, 0.0, 0.0, 0.0, 0.0, 0.0, 0.0, 0.0, 0.0, 0.0, 0.0, 0.0, 0.0, 0.0, 0.0, 0.0, 0.0, 0.0, 0.0, 0.0, 0.0, 0.0, 0.0, 0.0, 0.0, 0.0, 0.0, 0.0, 0.0, 0.0, 0.0, 0.0, 0.0, 0.0, 0.0, 0.0, 0.0, 0.0, 0.0, 0.0, 0.0, 0.0, 0.0, 0.0, 0.0, 0.0, 0.0, 0.0, 0.0, 0.0, 0.0, 0.0, 0.0, 0.0, 0.0, 0.0, 0.0, 0.0, 0.0, 0.0, 0.0, 0.0, 0.0, 0.0, 0.0, 0.0, 0.0, 0.0, 0.0, 0.0, 0.0, 0.0, 0.0, 0.0, 0.0, 0.0, 0.0, 0.0, 0.0, 0.0, 0.0, 0.0, 0.0, 0.0, 0.0, 0.0, 0.0, 0.0, 0.0, 0.0, 0.0, 0.0, 0.0, 0.0, 0.0, 0.0, 0.0, 0.0, 0.0, 0.0, 0.0, 0.0, 0.0, 0.0, 0.0, 0.0, 0.0, 0.0, 0.0, 0.0, 0.0, 0.0, 0.0, 0.0, 0.0, 0.0, 0.0, 0.0, 0.0, 0.0, 0.0, 0.0, 0.0, 0.0, 0.0, 0.0, 0.0, 0.0, 0.0, 0.0, 0.0, 0.0, 0.0, 0.0, 0.0, 0.0, 0.0, 0.0, 0.0, 0.0, 0.0, 0.0, 0.0, 0.0, 0.0, 0.0, 0.0, 0.0, 0.0, 0.0, 0.0, 0.0, 0.0, 0.0, 0.0, 0.0, 0.0, 0.0, 0.0, 0.0, 0.0, 0.0, 0.0, 0.0, 0.0, 0.0, 0.0, 0.0, 0.0, 0.0, 0.0, 0.0, 0.0, 0.0, 0.0, 0.0, 0.0, 0.0, 0.0, 0.0, 0.0, 0.0, 0.0, 0.0, 0.0, 0.0, 0.0, 0.0, 0.0, 0.0, 0.0, 0.0, 0.0, 0.0, 0.0, 0.0, 0.0, 0.0, 0.0, 0.0, 0.0, 0.0, 0.0, 0.0, 0.0, 0.0, 0.0, 0.0, 0.0, 0.0, 0.0, 0.0, 0.0, 0.0, 0.0, 0.0, 0.0, 0.0, 0.0, 0.0, 0.0, 0.0, 0.0, 0.0, 0.0, 0.0, 0.0, 0.0, 0.0, 0.0, 0.0, 0.0, 0.0, 0.0, 0.0, 0.0, 0.0, 0.0, 0.0, 0.0, 0.0, 0.0, 0.0, 0.0, 0.0, 0.0, 0.0, 0.0, 0.0, 0.0, 0.0, 0.0, 0.0, 0.0, 0.0, 0.0, 0.0, 0.0, 0.0, 0.0, 0.0, 0.0, 0.0, 0.0, 0.0, 0.0, 0.0, 0.0, 0.0, 0.0, 0.0, 0.0, 0.0, 0.0, 0.0, 0.0, 0.0, 0.0, 0.0, 0.0, 0.0, 0.0, 0.0, 0.0, 0.0, 0.0, 0.0, 0.0, 0.0, 0.0, 0.0, 0.0, 0.0, 0.0, 0.0, 0.0, 0.0, 0.0, 0.0, 0.0, 0.0, 0.0, 0.0, 0.0, 0.0, 0.0, 0.0, 0.0, 0.0, 0.0, 0.0, 0.0, 0.0, 0.0, 0.0, 0.0, 0.0, 0.0, 0.0, 0.0, 0.0, 0.0, 0.0, 0.0, 0.0, 0.0, 0.0, 0.0, 0.0, 0.0, 0.0, 0.0, 0.0, 0.0, 0.0, 0.0, 0.0, 0.0, 0.0, 0.0, 0.0, 0.0, 0.0, 0.0, 0.0, 0.0, 0.0, 0.0, 0.0, 0.0, 0.0, 0.0, 0.0, 0.0, 0.0, 0.0, 0.0, 0.0, 0.0, 0.0, 0.0, 0.0, 0.0, 0.0, 0.0, 0.0, 0.0, 0.0, 0.0, 0.0, 0.0, 0.0, 0.0, 0.0, 0.0, 0.0, 0.0, 0.0, 0.0, 0.0, 0.0, 0.0, 0.0, 0.0, 0.0, 0.0, 0.0, 0.0, 0.0, 0.0, 0.0, 0.0, 0.0, 0.0, 0.0, 0.0, 0.0, 0.0, 0.0, 0.0, 0.0, 0.0, 0.0, 0.0, 0.0, 0.0, 0.0, 0.0, 0.0, 0.0, 0.0, 0.0, 0.0, 0.0, 0.0, 0.0, 0.0, 0.0, 0.0, 0.0, 0.0, 0.0, 0.0, 0.0, 0.0, 0.0, 0.0, 0.0, 0.0, 0.0, 0.0, 0.0, 0.0, 0.0, 0.0, 0.0, 0.0, 0.0, 0.0, 0.0, 0.0, 0.0, 0.0, 0.0, 0.0, 0.0, 0.0, 0.0, 0.0, 0.0, 0.0, 0.0, 0.0, 0.0, 0.0, 0.0, 0.0, 0.0, 0.0, 0.0, 0.0, 0.0, 0.0, 0.0, 0.0, 0.0, 0.0, 0.0, 0.0, 0.0, 0.0, 0.0, 0.0, 0.0, 0.0, 0.0, 0.0, 0.0, 0.0, 0.0, 0.0, 0.0, 0.0, 0.0, 0.0, 0.0, 0.0, 0.0, 0.0, 0.0, 0.0, 0.0, 0.0, 0.0, 0.0, 0.0, 0.0, 0.0, 0.0, 0.0, 0.0, 0.0, 0.0, 0.0, 0.0, 0.0, 0.0, 0.0, 0.0, 0.0, 0.0, 0.0, 0.0, 0.0, 0.0, 0.0, 0.0, 0.0, 0.0, 0.0, 0.0, 0.0, 0.0, 0.0, 0.0, 0.0, 0.0, 0.0, 0.0, 0.0, 0.0, 0.0, 0.0, 0.0, 0.0, 0.0, 0.0, 0.0, 0.0, 0.0, 0.0, 0.0, 0.0, 0.0, 0.0, 0.0, 0.0, 0.0, 0.0, 0.0, 0.0, 0.0, 0.0, 0.0, 0.0, 0.0, 0.0, 0.0, 0.0, 0.0, 0.0, 0.0, 0.0, 0.0, 0.0, 0.0, 0.0, 0.0, 0.0, 0.0, 0.0, 0.0, 0.0, 0.0, 0.0, 0.0, 0.0, 0.0, 0.0, 0.0, 0.0, 0.0, 0.0, 0.0, 0.0, 0.0, 0.0, 0.0, 0.0, 0.0, 0.0, 0.0, 0.0, 0.0, 0.0, 0.0, 0.0, 0.0, 0.0, 0.0, 0.0, 0.0, 0.0, 0.0, 0.0, 0.0, 0.0, 0.0, 0.0, 0.0, 0.0, 0.0, 0.0, 0.0, 0.0, 0.0, 0.0, 0.0, 0.0, 0.0, 0.0, 0.0, 0.0, 0.0, 0.0, 0.0, 0.0, 0.0, 0.0, 0.0, 0.0, 0.0, 0.0, 0.0, 0.0, 0.0, 0.0, 0.0, 0.0, 0.0, 0.0, 0.0, 0.0, 0.0, 0.0, 0.0, 0.0, 0.0, 0.0, 0.0, 0.0, 0.0, 0.0, 0.0, 0.0, 0.0, 0.0, 0.0, 0.0, 0.0, 0.0, 0.0, 0.0, 0.0, 0.0, 0.0, 0.0, 0.0, 0.0, 0.0, 0.0, 0.0, 0.0, 0.0, 0.0, 0.0, 0.0, 0.0, 0.0, 0.0, 0.0, 0.0, 0.0, 0.0, 0.0, 0.0, 0.0, 0.0, 0.0, 0.0, 0.0, 0.0, 0.0, 0.0, 0.0, 0.0, 0.0, 0.0, 0.0, 0.0, 0.0, 0.0, 0.0, 0.0, 0.0, 0.0, 0.0, 0.0, 0.0, 0.0, 0.0, 0.0, 0.0, 0.0, 0.0, 0.0, 0.0, 0.0, 0.0, 0.0, 0.0, 0.0, 0.0, 0.0, 0.0, 0.0, 0.0, 0.0, 0.0, 0.0, 0.0, 0.0, 0.0, 0.0, 0.0, 0.0, 0.0, 0.0, 0.0, 0.0, 0.0, 0.0, 0.0, 0.0, 0.0, 0.0, 0.0, 0.0, 0.0, 0.0, 0.0, 0.0, 0.0, 0.0, 0.0, 0.0, 0.0, 0.0, 0.0, 0.0, 0.0, 0.0, 0.0, 0.0, 0.0, 0.0, 0.0, 0.0, 0.0, 0.0, 0.0, 0.0, 0.0, 0.0, 0.0, 0.0, 0.0, 0.0, 0.0, 0.0, 0.0, 0.0, 0.0, 0.0, 0.0, 0.0, 0.0, 0.0, 0.0, 0.0, 0.0, 0.0, 0.0, 0.0, 0.0, 0.0, 0.0, 0.0, 0.0, 0.0, 0.0, 0.0, 0.0, 0.0, 0.0, 0.0, 0.0, 0.0, 0.0, 0.0, 0.0, 0.0, 0.0, 0.0, 0.0, 0.0, 0.0, 0.0, 0.0, 0.0, 0.0, 0.0, 0.0, 0.0, 0.0, 0.0, 0.0, 0.0, 0.0, 0.0, 0.0, 0.0, 0.0, 0.0, 0.0, 0.0, 0.0, 0.0, 0.0, 0.0, 0.0, 0.0, 0.0, 0.0, 0.0, 0.0, 0.0, 0.0, 0.0, 0.0, 0.0, 0.0, 0.0, 0.0, 0.0, 0.0, 0.0, 0.0, 0.0, 0.0, 0.0, 0.0, 0.0, 0.0, 0.0, 0.0, 0.0, 0.0, 0.0, 0.0, 0.0, 0.0, 0.0, 0.0, 0.0, 0.0, 0.0, 0.0, 0.0, 0.0, 0.0, 0.0, 0.0, 0.0, 0.0, 0.0, 0.0, 0.0, 0.0, 0.0, 0.0, 0.0, 0.0, 0.0, 0.0, 0.0, 0.0, 0.0, 0.0, 0.0, 0.0, 0.0, 0.0, 0.0, 0.0, 0.0, 0.0, 0.0, 0.0, 0.0, 0.0, 0.0, 0.0, 0.0, 0.0, 0.0, 0.0, 0.0, 0.0, 0.0, 0.0, 0.0, 0.0, 0.0, 0.0, 0.0, 0.0, 0.0, 0.0, 0.0, 0.0, 0.0, 0.0, 0.0, 0.0, 0.0, 0.0, 0.0, 0.0, 0.0, 0.0, 0.0, 0.0, 0.0, 0.0, 0.0, 0.0, 0.0, 0.0, 0.0, 0.0, 0.0, 0.0, 0.0, 0.0, 0.0, 0.0, 0.0, 0.0, 0.0, 0.0, 0.0, 0.0, 0.0, 0.0, 0.0, 0.0, 0.0, 0.0, 0.0, 0.0, 0.0, 0.0, 0.0, 0.0, 0.0, 0.0, 0.0, 0.0, 0.0, 0.0, 0.0, 0.0, 0.0, 0.0, 0.0, 0.0, 0.0, 0.0, 0.0, 0.0, 0.0, 0.0, 0.0, 0.0, 0.0, 0.0, 0.0, 0.0, 0.0, 0.0, 0.0, 0.0, 0.0, 0.0, 0.0, 0.0, 0.0, 0.0, 0.0, 0.0, 0.0, 0.0, 0.0, 0.0, 0.0, 0.0, 0.0, 0.0, 0.0, 0.0, 0.0, 0.0, 0.0, 0.0, 0.0, 0.0, 0.0, 0.0, 0.0, 0.0, 0.0, 0.0, 0.0, 0.0, 0.0, 0.0, 0.0, 0.0, 0.0, 0.0, 0.0, 0.0, 0.0, 0.0, 0.0, 0.0, 0.0, 0.0, 0.0, 0.0, 0.0, 0.0, 0.0, 0.0, 0.0, 0.0, 0.0, 0.0, 0.0, 0.0, 0.0, 0.0, 0.0, 0.0, 0.0, 0.0, 0.0, 0.0, 0.0, 0.0, 0.0, 0.0, 0.0, 0.0, 0.0, 0.0, 0.0, 0.0, 0.0, 0.0, 0.0, 0.0, 0.0, 0.0, 0.0, 0.0, 0.0, 0.0, 0.0, 0.0, 0.0, 0.0, 0.0, 0.0, 0.0, 0.0, 0.0, 0.0, 0.0, 0.0, 0.0, 0.0, 0.0, 0.0, 0.0, 0.0, 0.0, 0.0, 0.0, 0.0, 0.0, 0.0, 0.0, 0.0, 0.0, 0.0, 0.0, 0.0, 0.0, 0.0, 0.0, 0.0, 0.0, 0.0, 0.0, 0.0, 0.0, 0.0, 0.0, 0.0, 0.0, 0.0, 0.0, 0.0, 0.0, 0.0, 0.0, 0.0, 0.0, 0.0, 0.0, 0.0, 0.0, 0.0, 0.0, 0.0, 0.0, 0.0, 0.0, 0.0, 0.0, 0.0, 0.0, 0.0, 0.0, 0.0, 0.0, 0.0, 0.0, 0.0, 0.0, 0.0, 0.0, 0.0, 0.0, 0.0, 0.0, 0.0, 0.0, 0.0, 0.0, 0.0, 0.0, 0.0, 0.0, 0.0, 0.0, 0.0, 0.0, 0.0, 0.0, 0.0, 0.0, 0.0, 0.0, 0.0, 0.0, 0.0, 0.0, 0.0, 0.0, 0.0, 0.0, 0.0, 0.0, 0.0, 0.0, 0.0, 0.0, 0.0, 0.0, 0.0, 0.0, 0.0, 0.0, 0.0, 0.0, 0.0, 0.0, 0.0, 0.0, 0.0, 0.0, 0.0, 0.0, 0.0, 0.0, 0.0, 0.0, 0.0, 0.0, 0.0, 0.0, 0.0, 0.0, 0.0, 0.0, 0.0, 0.0, 0.0, 0.0, 0.0, 0.0, 0.0, 0.0, 0.0, 0.0, 0.0, 0.0, 0.0, 0.0, 0.0, 0.0, 0.0, 0.0, 0.0, 0.0, 0.0, 0.0, 0.0, 0.0, 0.0, 0.0, 0.0, 0.0, 0.0, 0.0, 0.0, 0.0, 0.0, 0.0, 0.0, 0.0, 0.0, 0.0, 0.0, 0.0, 0.0, 0.0, 0.0, 0.0, 0.0, 0.0, 0.0, 0.0, 0.0, 0.0, 0.0, 0.0, 0.0, 0.0, 0.0, 0.0, 0.0, 0.0, 0.0, 0.0, 0.0, 0.0, 0.0, 0.0, 0.0, 0.0, 0.0, 0.0, 0.0, 0.0, 0.0, 0.0, 0.0, 0.0, 0.0, 0.0, 0.0, 0.0, 0.0, 0.0, 0.0, 0.0, 0.0, 0.0, 0.0, 0.0, 0.0, 0.0, 0.0, 0.0, 0.0, 0.0, 0.0, 0.0, 0.0, 0.0, 0.0, 0.0, 0.0, 0.0, 0.0, 0.0, 0.0, 0.0, 0.0, 0.0, 0.0, 0.0, 0.0, 0.0, 0.0, 0.0, 0.0, 0.0, 0.0, 0.0, 0.0, 0.0, 0.0, 0.0, 0.0, 0.0, 0.0, 0.0, 0.0, 0.0, 0.0, 0.0, 0.0, 0.0, 0.0, 0.0, 0.0, 0.0, 0.0, 0.0, 0.0, 0.0, 0.0, 0.0, 0.0, 0.0, 0.0, 0.0, 0.0, 0.0, 0.0, 0.0, 0.0, 0.0, 0.0, 0.0, 0.0, 0.0, 0.0, 0.0, 0.0, 0.0, 0.0, 0.0, 0.0, 0.0, 0.0, 0.0, 0.0, 0.0, 0.0, 0.0, 0.0, 0.0, 0.0, 0.0, 0.0, 0.0, 0.0, 0.0, 0.0, 0.0, 0.0, 0.0, 0.0, 0.0, 0.0, 0.0, 0.0, 0.0, 0.0, 0.0, 0.0, 0.0, 0.0, 0.0, 0.0, 0.0, 0.0, 0.0, 0.0, 0.0, 0.0, 0.0, 0.0, 0.0, 0.0, 0.0, 0.0, 0.0, 0.0, 0.0, 0.0, 0.0, 0.0, 0.0, 0.0, 0.0, 0.0, 0.0, 0.0, 0.0, 0.0, 0.0, 0.0, 0.0, 0.0, 0.0, 0.0, 0.0, 0.0, 0.0, 0.0, 0.0, 0.0, 0.0, 0.0, 0.0, 0.0, 0.0, 0.0, 0.0, 0.0, 0.0, 0.0, 0.0, 0.0, 0.0, 0.0, 0.0, 0.0, 0.0, 0.0, 0.0, 0.0, 0.0, 0.0, 0.0, 0.0, 0.0, 0.0, 0.0, 0.0, 0.0, 0.0, 0.0, 0.0, 0.0, 0.0, 0.0, 0.0, 0.0, 0.0, 0.0, 0.0, 0.0, 0.0, 0.0, 0.0, 0.0, 0.0, 0.0, 0.0, 0.0, 0.0, 0.0, 0.0, 0.0, 0.0, 0.0, 0.0, 0.0, 0.0, 0.0, 0.0, 0.0, 0.0, 0.0, 0.0, 0.0, 0.0, 0.0, 0.0, 0.0, 0.0, 0.0, 0.0, 0.0, 0.0, 0.0, 0.0, 0.0, 0.0, 0.0, 0.0, 0.0, 0.0, 0.0, 0.0, 0.0, 0.0, 0.0, 0.0, 0.0, 0.0, 0.0, 0.0, 0.0, 0.0, 0.0, 0.0, 0.0, 0.0, 0.0, 0.0, 0.0, 0.0, 0.0, 0.0, 0.0, 0.0, 0.0, 0.0, 0.0, 0.0, 0.0, 0.0, 0.0, 0.0, 0.0, 0.0, 0.0, 0.0, 0.0, 0.0, 0.0, 0.0, 0.0, 0.0, 0.0, 0.0, 0.0, 0.0, 0.0, 0.0, 0.0, 0.0, 0.0, 0.0, 0.0, 0.0, 0.0, 0.0, 0.0, 0.0, 0.0, 0.0, 0.0, 0.0, 0.0, 0.0, 0.0, 0.0, 0.0, 0.0, 0.0, 0.0, 0.0, 0.0, 0.0, 0.0, 0.0, 0.0, 0.0, 0.0, 0.0, 0.0, 0.0, 0.0, 0.0, 0.0, 0.0, 0.0, 0.0, 0.0, 0.0, 0.0, 0.0, 0.0, 0.0, 0.0, 0.0, 0.0, 0.0, 0.0, 0.0, 0.0, 0.0, 0.0, 0.0, 0.0, 0.0, 0.0, 0.0, 0.0, 0.0, 0.0, 0.0, 0.0, 0.0, 0.0, 0.0, 0.0, 0.0, 0.0, 0.0, 0.0, 0.0, 0.0, 0.0, 0.0, 0.0, 0.0, 0.0, 0.0, 0.0, 0.0, 0.0, 0.0, 0.0, 0.0, 0.0, 0.0, 0.0, 0.0, 0.0, 0.0, 0.0, 0.0, 0.0, 0.0, 0.0, 0.0, 0.0, 0.0, 0.0, 0.0, 0.0, 0.0, 0.0, 0.0, 0.0, 0.0, 0.0, 0.0, 0.0, 0.0, 0.0, 0.0, 0.0, 0.0, 0.0, 0.0, 0.0, 0.0, 0.0, 0.0, 0.0, 0.0, 0.0, 0.0, 0.0, 0.0, 0.0, 0.0, 0.0, 0.0, 0.0, 0.0, 0.0, 0.0, 0.0, 0.0, 0.0, 0.0, 0.0, 0.0, 0.0, 0.0, 0.0, 0.0, 0.0, 0.0, 0.0, 0.0, 0.0, 0.0, 0.0, 0.0, 0.0, 0.0, 0.0, 0.0, 0.0, 0.0, 0.0, 0.0, 0.0, 0.0, 0.0, 0.0, 0.0, 0.0, 0.0, 0.0, 0.0, 0.0, 0.0, 0.0, 0.0, 0.0, 0.0, 0.0, 0.0, 0.0, 0.0, 0.0, 0.0, 0.0, 0.0, 0.0, 0.0, 0.0, 0.0, 0.0, 0.0, 0.0, 0.0, 0.0, 0.0, 0.0, 0.0, 0.0, 0.0, 0.0, 0.0, 0.0, 0.0, 0.0, 0.0, 0.0, 0.0, 0.0, 0.0, 0.0, 0.0, 0.0, 0.0, 0.0, 0.0, 0.0, 0.0, 0.0, 0.0, 0.0, 0.0, 0.0, 0.0, 0.0, 0.0, 0.0, 0.0, 0.0, 0.0, 0.0, 0.0, 0.0, 0.0, 0.0, 0.0, 0.0, 0.0, 0.0, 0.0, 0.0, 0.0, 0.0, 0.0, 0.0, 0.0, 0.0, 0.0, 0.0, 0.0, 0.0, 0.0, 0.0, 0.0, 0.0, 0.0, 0.0, 0.0, 0.0, 0.0, 0.0, 0.0, 0.0, 0.0, 0.0, 0.0, 0.0, 0.0, 0.0, 0.0, 0.0, 0.0, 0.0, 0.0, 0.0, 0.0, 0.0, 0.0, 0.0, 0.0, 0.0, 0.0, 0.0, 0.0, 0.0, 0.0, 0.0, 0.0, 0.0, 0.0, 0.0, 0.0, 0.0, 0.0, 0.0, 0.0, 0.0, 0.0, 0.0, 0.0, 0.0, 0.0, 0.0, 0.0, 0.0, 0.0, 0.0, 0.0, 0.0, 0.0, 0.0, 0.0, 0.0, 0.0, 0.0, 0.0, 0.0, 0.0, 0.0, 0.0, 0.0, 0.0, 0.0, 0.0, 0.0, 0.0, 0.0, 0.0, 0.0, 0.0, 0.0, 0.0, 0.0, 0.0, 0.0, 0.0, 0.0, 0.0, 0.0, 0.0, 0.0, 0.0, 0.0, 0.0, 0.0, 0.0, 0.0, 0.0, 0.0, 0.0, 0.0, 0.0, 0.0, 0.0, 0.0, 0.0, 0.0, 0.0, 0.0, 0.0, 0.0, 0.0, 0.0, 0.0, 0.0, 0.0, 0.0, 0.0, 0.0, 0.0, 0.0, 0.0, 0.0, 0.0, 0.0, 0.0, 0.0, 0.0, 0.0, 0.0, 0.0, 0.0, 0.0, 0.0, 0.0, 0.0, 0.0, 0.0, 0.0, 0.0, 0.0, 0.0, 0.0, 0.0, 0.0, 0.0, 0.0, 0.0, 0.0, 0.0, 0.0, 0.0, 0.0, 0.0, 0.0, 0.0, 0.0, 0.0, 0.0, 0.0, 0.0, 0.0, 0.0, 0.0, 0.0, 0.0, 0.0, 0.0, 0.0, 0.0, 0.0, 0.0, 0.0, 0.0, 0.0, 0.0, 0.0, 0.0, 0.0, 0.0, 0.0, 0.0, 0.0, 0.0, 0.0, 0.0, 0.0, 0.0, 0.0, 0.0, 0.0, 0.0, 0.0, 0.0, 0.0, 0.0, 0.0, 0.0, 0.0, 0.0, 0.0, 0.0, 0.0, 0.0, 0.0, 0.0, 0.0, 0.0, 0.0, 0.0, 0.0, 0.0, 0.0, 0.0, 0.0, 0.0, 0.0, 0.0, 0.0, 0.0, 0.0, 0.0, 0.0, 0.0, 0.0, 0.0, 0.0, 0.0, 0.0, 0.0, 0.0, 0.0, 0.0, 0.0, 0.0, 0.0, 0.0, 0.0, 0.0, 0.0, 0.0, 0.0, 0.0, 0.0, 0.0, 0.0, 0.0, 0.0, 0.0, 0.0, 0.0, 0.0, 0.0, 0.0, 0.0, 0.0, 0.0, 0.0, 0.0, 0.0, 0.0, 0.0, 0.0, 0.0, 0.0, 0.0, 0.0, 0.0, 0.0, 0.0, 0.0, 0.0, 0.0, 0.0, 0.0, 0.0, 0.0, 0.0, 0.0, 0.0, 0.0, 0.0, 0.0, 0.0, 0.0, 0.0, 0.0, 0.0, 0.0, 0.0, 0.0, 0.0, 0.0, 0.0, 0.0, 0.0, 0.0, 0.0, 0.0, 0.0, 0.0, 0.0, 0.0, 0.0, 0.0, 0.0, 0.0, 0.0, 0.0, 0.0, 0.0, 0.0, 0.0, 0.0, 0.0, 0.0, 0.0, 0.0, 0.0, 0.0, 0.0, 0.0, 0.0, 0.0, 0.0, 0.0, 0.0, 0.0, 0.0, 0.0, 0.0, 0.0, 0.0, 0.0, 0.0, 0.0, 0.0, 0.0, 0.0, 0.0, 0.0, 0.0, 0.0, 0.0, 0.0, 0.0, 0.0, 0.0, 0.0, 0.0, 0.0, 0.0, 0.0, 0.0, 0.0, 0.0, 0.0, 0.0, 0.0, 0.0, 0.0, 0.0, 0.0, 0.0, 0.0, 0.0, 0.0, 0.0, 0.0, 0.0, 0.0, 0.0, 0.0, 0.0, 0.0, 0.0, 0.0, 0.0, 0.0, 0.0, 0.0, 0.0, 0.0, 0.0, 0.0, 0.0, 0.0, 0.0, 0.0, 0.0, 0.0, 0.0, 0.0, 0.0, 0.0, 0.0, 0.0, 0.0, 0.0, 0.0, 0.0, 0.0, 0.0, 0.0, 0.0, 0.0, 0.0, 0.0, 0.0, 0.0, 0.0, 0.0, 0.0, 0.0, 0.0, 0.0, 0.0, 0.0, 0.0, 0.0, 0.0, 0.0, 0.0, 0.0, 0.0, 0.0, 0.0, 0.0, 0.0, 0.0, 0.0, 0.0, 0.0, 0.0, 0.0, 0.0, 0.0, 0.0, 0.0, 0.0, 0.0, 0.0, 0.0, 0.0, 0.0, 0.0, 0.0, 0.0, 0.0, 0.0, 0.0, 0.0, 0.0, 0.0, 0.0, 0.0, 0.0, 0.0, 0.0, 0.0, 0.0, 0.0, 0.0, 0.0, 0.0, 0.0, 0.0, 0.0, 0.0, 0.0, 0.0, 0.0, 0.0, 0.0, 0.0, 0.0, 0.0, 0.0, 0.0, 0.0, 0.0, 0.0, 0.0, 0.0, 0.0, 0.0, 0.0, 0.0, 0.0, 0.0, 0.0, 0.0, 0.0, 0.0, 0.0, 0.0, 0.0, 0.0, 0.0, 0.0, 0.0, 0.0, 0.0, 0.0, 0.0, 0.0, 0.0, 0.0, 0.0, 0.0, 0.0, 0.0, 0.0, 0.0, 0.0, 0.0, 0.0, 0.0, 0.0, 0.0, 0.0, 0.0, 0.0, 0.0, 0.0, 0.0, 0.0, 0.0, 0.0, 0.0, 0.0, 0.0, 0.0, 0.0, 0.0, 0.0, 0.0, 0.0, 0.0, 0.0, 0.0, 0.0, 0.0, 0.0, 0.0, 0.0, 0.0, 0.0, 0.0, 0.0, 0.0, 0.0, 0.0, 0.0, 0.0, 0.0, 0.0, 0.0, 0.0, 0.0, 0.0, 0.0, 0.0, 0.0, 0.0, 0.0, 0.0, 0.0, 0.0, 0.0, 0.0, 0.0, 0.0, 0.0, 0.0, 0.0, 0.0, 0.0, 0.0, 0.0, 0.0, 0.0, 0.0, 0.0, 0.0, 0.0, 0.0, 0.0, 0.0, 0.0, 0.0, 0.0, 0.0, 0.0, 0.0, 0.0, 0.0, 0.0, 0.0, 0.0, 0.0, 0.0, 0.0, 0.0, 0.0, 0.0, 0.0, 0.0, 0.0, 0.0, 0.0, 0.0, 0.0, 0.0, 0.0, 0.0, 0.0, 0.0, 0.0, 0.0, 0.0, 0.0, 0.0, 0.0, 0.0, 0.0, 0.0, 0.0, 0.0, 0.0, 0.0, 0.0, 0.0, 0.0, 0.0, 0.0, 0.0, 0.0, 0.0, 0.0, 0.0, 0.0, 0.0, 0.0, 0.0, 0.0, 0.0, 0.0, 0.0, 0.0, 0.0, 0.0, 0.0, 0.0, 0.0, 0.0, 0.0, 0.0, 0.0, 0.0, 0.0, 0.0, 0.0, 0.0, 0.0, 0.0, 0.0, 0.0, 0.0, 0.0, 0.0, 0.0, 0.0, 0.0, 0.0, 0.0, 0.0, 0.0, 0.0, 0.0, 0.0, 0.0, 0.0, 0.0, 0.0, 0.0, 0.0, 0.0, 0.0, 0.0, 0.0, 0.0, 0.0, 0.0, 0.0, 0.0, 0.0, 0.0, 0.0, 0.0, 0.0, 0.0, 0.0, 0.0, 0.0, 0.0, 0.0, 0.0, 0.0, 0.0, 0.0, 0.0, 0.0, 0.0, 0.0, 0.0, 0.0, 0.0, 0.0, 0.0, 0.0, 0.0, 0.0, 0.0, 0.0, 0.0, 0.0, 0.0, 0.0, 0.0, 0.0, 0.0, 0.0, 0.0, 0.0, 0.0, 0.0, 0.0, 0.0, 0.0, 0.0, 0.0, 0.0, 0.0, 0.0, 0.0, 0.0, 0.0, 0.0, 0.0, 0.0, 0.0, 0.0, 0.0, 0.0, 0.0, 0.0, 0.0, 0.0, 0.0, 0.0, 0.0, 0.0, 0.0, 0.0, 0.0, 0.0, 0.0, 0.0, 0.0, 0.0, 0.0, 0.0, 0.0, 0.0, 0.0, 0.0, 0.0, 0.0, 0.0, 0.0, 0.0, 0.0, 0.0, 0.0, 0.0, 0.0, 0.0, 0.0, 0.0, 0.0, 0.0, 0.0, 0.0, 0.0, 0.0, 0.0, 0.0, 0.0, 0.0, 0.0, 0.0, 0.0, 0.0, 0.0, 0.0, 0.0, 0.0, 0.0, 0.0, 0.0, 0.0, 0.0, 0.0, 0.0, 0.0, 0.0, 0.0, 0.0, 0.0, 0.0, 0.0, 0.0, 0.0, 0.0, 0.0, 0.0, 0.0, 0.0, 0.0, 0.0, 0.0, 0.0, 0.0, 0.0, 0.0, 0.0, 0.0, 0.0, 0.0, 0.0, 0.0, 0.0, 0.0, 0.0, 0.0, 0.0, 0.0, 0.0, 0.0, 0.0, 0.0, 0.0, 0.0, 0.0, 0.0, 0.0, 0.0, 0.0, 0.0, 0.0, 0.0, 0.0, 0.0, 0.0, 0.0, 0.0, 0.0, 0.0, 0.0, 0.0, 0.0, 0.0, 0.0, 0.0, 0.0, 0.0, 0.0, 0.0, 0.0, 0.0, 0.0, 0.0, 0.0, 0.0, 0.0, 0.0, 0.0, 0.0, 0.0, 0.0, 0.0, 0.0, 0.0, 0.0, 0.0, 0.0, 0.0, 0.0, 0.0, 0.0, 0.0, 0.0, 0.0, 0.0, 0.0, 0.0, 0.0, 0.0, 0.0, 0.0, 0.0, 0.0, 0.0, 0.0, 0.0, 0.0, 0.0, 0.0, 0.0, 0.0, 0.0, 0.0, 0.0, 0.0, 0.0, 0.0, 0.0, 0.0, 0.0, 0.0, 0.0, 0.0, 0.0, 0.0, 0.0, 0.0, 0.0, 0.0, 0.0, 0.0, 0.0, 0.0, 0.0, 0.0, 0.0, 0.0, 0.0, 0.0, 0.0, 0.0, 0.0, 0.0, 0.0, 0.0, 0.0, 0.0, 0.0, 0.0, 0.0, 0.0, 0.0, 0.0, 0.0, 0.0, 0.0, 0.0, 0.0, 0.0, 0.0, 0.0, 0.0, 0.0, 0.0, 0.0, 0.0, 0.0, 0.0, 0.0, 0.0, 0.0, 0.0, 0.0, 0.0, 0.0, 0.0, 0.0, 0.0, 0.0, 0.0, 0.0, 0.0, 0.0, 0.0, 0.0, 0.0, 0.0, 0.0, 0.0, 0.0, 0.0, 0.0, 0.0, 0.0, 0.0, 0.0, 0.0, 0.0, 0.0, 0.0, 0.0, 0.0, 0.0, 0.0, 0.0, 0.0, 0.0, 0.0, 0.0, 0.0, 0.0, 0.0, 0.0, 0.0, 0.0, 0.0, 0.0, 0.0, 0.0, 0.0, 0.0, 0.0, 0.0, 0.0, 0.0, 0.0, 0.0, 0.0, 0.0, 0.0, 0.0, 0.0, 0.0, 0.0, 0.0, 0.0, 0.0, 0.0, 0.0, 0.0, 0.0, 0.0, 0.0, 0.0, 0.0, 0.0, 0.0, 0.0, 0.0, 0.0, 0.0, 0.0, 0.0, 0.0, 0.0, 0.0, 0.0, 0.0, 0.0, 0.0, 0.0, 0.0, 0.0, 0.0, 0.0, 0.0, 0.0, 0.0, 0.0, 0.0, 0.0, 0.0, 0.0, 0.0, 0.0, 0.0, 0.0, 0.0, 0.0, 0.0, 0.0, 0.0, 0.0, 0.0, 0.0, 0.0, 0.0, 0.0, 0.0, 0.0, 0.0, 0.0, 0.0, 0.0, 0.0, 0.0, 0.0, 0.0, 0.0, 0.0, 0.0, 0.0, 0.0, 0.0, 0.0, 0.0, 0.0, 0.0, 0.0, 0.0, 0.0, 0.0, 0.0, 0.0, 0.0, 0.0, 0.0, 0.0, 0.0, 0.0, 0.0, 0.0, 0.0, 0.0, 0.0, 0.0, 0.0, 0.0, 0.0, 0.0, 0.0, 0.0, 0.0, 0.0, 0.0, 0.0, 0.0, 0.0, 0.0, 0.0, 0.0, 0.0, 0.0, 0.0, 0.0, 0.0, 0.0, 0.0, 0.0, 0.0, 0.0, 0.0, 0.0, 0.0, 0.0, 0.0, 0.0, 0.0, 0.0, 0.0, 0.0, 0.0, 0.0, 0.0, 0.0, 0.0, 0.0, 0.0, 0.0, 0.0, 0.0, 0.0, 0.0, 0.0, 0.0, 0.0, 0.0, 0.0, 0.0, 0.0, 0.0, 0.0, 0.0, 0.0, 0.0, 0.0, 0.0, 0.0, 0.0, 0.0, 0.0, 0.0, 0.0, 0.0, 0.0, 0.0, 0.0, 0.0, 0.0, 0.0, 0.0, 0.0, 0.0, 0.0, 0.0, 0.0, 0.0, 0.0, 0.0, 0.0, 0.0, 0.0, 0.0, 0.0, 0.0, 0.0, 0.0, 0.0, 0.0, 0.0, 0.0, 0.0, 0.0, 0.0, 0.0, 0.0, 0.0, 0.0, 0.0, 0.0, 0.0, 0.0, 0.0, 0.0, 0.0, 0.0, 0.0, 0.0, 0.0, 0.0, 0.0, 0.0, 0.0, 0.0, 0.0, 0.0, 0.0, 0.0, 0.0, 0.0, 0.0, 0.0, 0.0, 0.0, 0.0, 0.0, 0.0, 0.0, 0.0, 0.0, 0.0, 0.0, 0.0, 0.0, 0.0, 0.0, 0.0, 0.0, 0.0, 0.0, 0.0, 0.0, 0.0, 0.0, 0.0, 0.0, 0.0, 0.0, 0.0, 0.0, 0.0, 0.0, 0.0, 0.0, 0.0, 0.0, 0.0, 0.0, 0.0, 0.0, 0.0, 0.0, 0.0, 0.0, 0.0, 0.0, 0.0, 0.0, 0.0, 0.0, 0.0, 0.0, 0.0, 0.0, 0.0, 0.0, 0.0, 0.0, 0.0, 0.0, 0.0, 0.0, 0.0, 0.0, 0.0, 0.0, 0.0, 0.0, 0.0, 0.0, 0.0, 0.0, 0.0, 0.0, 0.0, 0.0, 0.0, 0.0, 0.0, 0.0, 0.0, 0.0, 0.0, 0.0, 0.0, 0.0, 0.0, 0.0, 0.0, 0.0, 0.0, 0.0, 0.0, 0.0, 0.0, 0.0, 0.0, 0.0, 0.0, 0.0, 0.0, 0.0, 0.0, 0.0, 0.0, 0.0, 0.0, 0.0, 0.0, 0.0, 0.0, 0.0, 0.0, 0.0, 0.0, 0.0, 0.0, 0.0, 0.0, 0.0, 0.0, 0.0, 0.0, 0.0, 0.0, 0.0, 0.0, 0.0, 0.0, 0.0, 0.0, 0.0, 0.0, 0.0, 0.0, 0.0, 0.0, 0.0, 0.0, 0.0, 0.0, 0.0, 0.0, 0.0, 0.0, 0.0, 0.0, 0.0, 0.0, 0.0, 0.0, 0.0, 0.0, 0.0, 0.0, 0.0, 0.0, 0.0, 0.0, 0.0, 0.0, 0.0, 0.0, 0.0, 0.0, 0.0, 0.0, 0.0, 0.0, 0.0, 0.0, 0.0, 0.0, 0.0, 0.0, 0.0, 0.0, 0.0, 0.0, 0.0, 0.0, 0.0, 0.0, 0.0, 0.0, 0.0, 0.0, 0.0, 0.0, 0.0, 0.0, 0.0, 0.0, 0.0, 0.0, 0.0, 0.0, 0.0, 0.0, 0.0, 0.0, 0.0, 0.0, 0.0, 0.0, 0.0, 0.0, 0.0, 0.0, 0.0, 0.0, 0.0, 0.0, 0.0, 0.0, 0.0, 0.0, 0.0, 0.0, 0.0, 0.0, 0.0, 0.0, 0.0, 0.0, 0.0, 0.0, 0.0, 0.0, 0.0, 0.0, 0.0, 0.0, 0.0, 0.0, 0.0, 0.0, 0.0, 0.0, 0.0, 0.0, 0.0, 0.0, 0.0, 0.0, 0.0, 0.0, 0.0, 0.0, 0.0, 0.0, 0.0, 0.0, 0.0, 0.0, 0.0, 0.0, 0.0, 0.0, 0.0, 0.0, 0.0, 0.0, 0.0, 0.0, 0.0, 0.0, 0.0, 0.0, 0.0, 0.0, 0.0, 0.0, 0.0, 0.0, 0.0, 0.0, 0.0, 0.0, 0.0, 0.0, 0.0, 0.0, 0.0, 0.0, 0.0, 0.0, 0.0, 0.0, 0.0, 0.0, 0.0, 0.0, 0.0, 0.0, 0.0, 0.0, 0.0, 0.0, 0.0, 0.0, 0.0, 0.0, 0.0, 0.0, 0.0, 0.0, 0.0, 0.0, 0.0, 0.0, 0.0, 0.0, 0.0, 0.0, 0.0, 0.0, 0.0, 0.0, 0.0, 0.0, 0.0, 0.0, 0.0, 0.0, 0.0, 0.0, 0.0, 0.0, 0.0, 0.0, 0.0, 0.0, 0.0, 0.0, 0.0, 0.0, 0.0, 0.0, 0.0, 0.0, 0.0, 0.0, 0.0, 0.0, 0.0, 0.0, 0.0, 0.0, 0.0, 0.0, 0.0, 0.0, 0.0, 0.0, 0.0, 0.0, 0.0, 0.0, 0.0, 0.0, 0.0, 0.0, 0.0, 0.0, 0.0, 0.0, 0.0, 0.0, 0.0, 0.0, 0.0, 0.0, 0.0, 0.0, 0.0, 0.0, 0.0, 0.0, 0.0, 0.0, 0.0, 0.0, 0.0, 0.0, 0.0, 0.0, 0.0, 0.0, 0.0, 0.0, 0.0, 0.0, 0.0, 0.0, 0.0, 0.0, 0.0, 0.0, 0.0, 0.0, 0.0, 0.0, 0.0, 0.0, 0.0, 0.0, 0.0, 0.0, 0.0, 0.0, 0.0, 0.0, 0.0, 0.0, 0.0, 0.0, 0.0, 0.0, 0.0, 0.0, 0.0, 0.0, 0.0, 0.0, 0.0, 0.0, 0.0, 0.0, 0.0, 0.0, 0.0, 0.0, 0.0, 0.0, 0.0, 0.0, 0.0, 0.0, 0.0, 0.0, 0.0, 0.0, 0.0, 0.0, 0.0, 0.0, 0.0, 0.0, 0.0, 0.0, 0.0, 0.0, 0.0, 0.0, 0.0, 0.0, 0.0, 0.0, 0.0, 0.0, 0.0, 0.0, 0.0, 0.0, 0.0, 0.0, 0.0, 0.0, 0.0, 0.0, 0.0, 0.0, 0.0, 0.0, 0.0, 0.0, 0.0, 0.0, 0.0, 0.0, 0.0, 0.0, 0.0, 0.0, 0.0, 0.0, 0.0, 0.0, 0.0, 0.0, 0.0, 0.0, 0.0, 0.0, 0.0, 0.0, 0.0, 0.0, 0.0, 0.0, 0.0, 0.0, 0.0, 0.0, 0.0, 0.0, 0.0, 0.0, 0.0, 0.0, 0.0, 0.0, 0.0, 0.0, 0.0, 0.0, 0.0, 0.0, 0.0, 0.0, 0.0, 0.0, 0.0, 0.0, 0.0, 0.0, 0.0, 0.0, 0.0, 0.0, 0.0, 0.0, 0.0, 0.0, 0.0, 0.0, 0.0, 0.0, 0.0, 0.0, 0.0, 0.0, 0.0, 0.0, 0.0, 0.0, 0.0, 0.0, 0.0, 0.0, 0.0, 0.0, 0.0, 0.0, 0.0, 0.0, 0.0, 0.0, 0.0, 0.0, 0.0, 0.0, 0.0, 0.0, 0.0, 0.0, 0.0, 0.0, 0.0, 0.0, 0.0, 0.0, 0.0, 0.0, 0.0, 0.0, 0.0, 0.0, 0.0, 0.0, 0.0, 0.0, 0.0, 0.0, 0.0, 0.0, 0.0, 0.0, 0.0, 0.0, 0.0, 0.0, 0.0, 0.0, 0.0, 0.0, 0.0, 0.0, 0.0, 0.0, 0.0, 0.0, 0.0, 0.0, 0.0, 0.0, 0.0, 0.0, 0.0, 0.0, 0.0, 0.0, 0.0, 0.0, 0.0, 0.0, 0.0, 0.0, 0.0, 0.0, 0.0, 0.0, 0.0, 0.0, 0.0, 0.0, 0.0, 0.0, 0.0, 0.0, 0.0, 0.0, 0.0, 0.0, 0.0])
me_cylinder_001.update()

# ---- objects
ob_cylinder = bpy.data.objects.new('Cylinder', me_cylinder_001)

# ---- transforms, parenting, visibility, modifiers, constraints
ob_cylinder.location = (0.0, 0.0, -0.2863)
ob_cylinder.scale = (0.3573, 0.3573, 0.3573)

# ---- collection membership
col_collection.objects.link(ob_cylinder)

# ---- scene / render settings (as saved in the file)
scene.frame_start = 1; scene.frame_end = 250; scene.frame_set(1)
scene.render.engine = 'BLENDER_EEVEE_NEXT'
bpy.context.view_layer.update()

# ---- added for rendering (the .blend has no active camera and no usable light): camera, sun
cam_auto = bpy.data.cameras.new('AutoCamera')
cam_auto.lens = 50.0
cam_auto.sensor_width = 36.0
cam_auto.clip_end = 1000.0
ob_auto_camera = bpy.data.objects.new('AutoCamera', cam_auto)
scene.collection.objects.link(ob_auto_camera)
ob_auto_camera.location = (4.83482, -5.95077, 3.86202)
ob_auto_camera.rotation_euler = (1.09748, -7.21219e-08, 0.694738)
scene.camera = ob_auto_camera
light_auto_sun = bpy.data.lights.new('AutoSun', 'SUN')
light_auto_sun.energy = 3.0
light_auto_sun.angle = 0.0523599
ob_auto_sun = bpy.data.objects.new('AutoSun', light_auto_sun)
scene.collection.objects.link(ob_auto_sun)
ob_auto_sun.rotation_euler = (0.872665, 0.174533, 0.523599)
bpy.context.view_layer.update()
